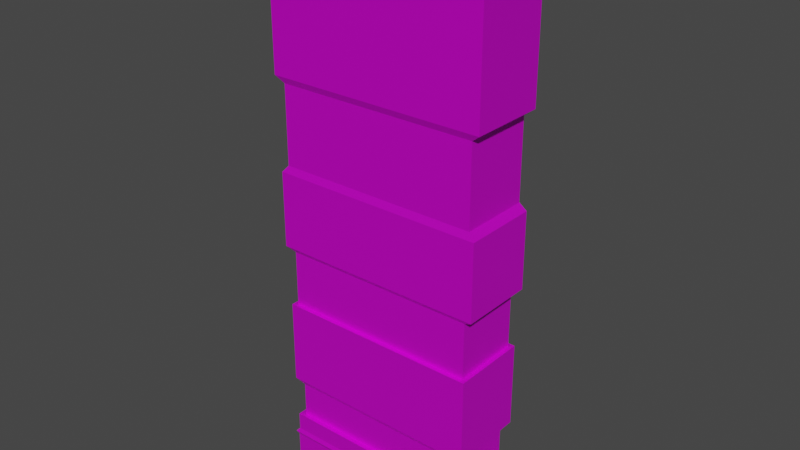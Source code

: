# Source: BG_Building02.blend  (saved by Blender 2.92.15; exported with 4.5.12 LTS)
import bpy
from mathutils import Matrix  # noqa: F401  (used for matrix-valued properties, if any)

bpy.ops.wm.read_factory_settings(use_empty=True)
scene = bpy.context.scene
scene.name = 'Scene'

# ---- collections
col_collection = bpy.data.collections.new('Collection'); scene.collection.children.link(col_collection)

# ---- images (referenced by path relative to the original .blend; pixels are not part of the script)
import os
ASSET_DIR = os.environ.get("B2B_ASSET_DIR", "")  # directory of the original .blend (textures are referenced by path, not embedded)
HERE = os.path.dirname(os.path.abspath(__file__))  # packed textures are extracted next to this script under _unpacked/

def load_image(name, relpath, width, height, colorspace="sRGB"):
    """Load a texture the original file referenced (path relative to the .blend, or extracted next to this script)."""
    p = next((c for c in (os.path.join(HERE, relpath), os.path.join(ASSET_DIR, relpath)) if relpath and os.path.exists(c)), "")
    if p:
        img = bpy.data.images.load(p, check_existing=True)
        img.name = name
    else:  # same state as the original file: an image datablock whose file is absent (Cycles renders it pink)
        img = bpy.data.images.new(name, width, height)
        img.source = "FILE"
        img.filepath = "//" + (relpath or name)
    img.colorspace_settings.name = colorspace
    return img
img_bcluk5ah_png_001 = load_image('Bcluk5aH.png.001', 'Bcluk5aH.png', 1024, 1024, 'sRGB')

# ---- materials (node trees are filled in below, after node groups)
mat_gradientsprite = bpy.data.materials.new('GradientSprite')
mat_gradientsprite.use_transparent_shadow = False
mat_emmision = bpy.data.materials.new('Emmision')
mat_emmision.use_transparent_shadow = False

# ---- material node trees
mat_gradientsprite.use_nodes = True; mat_gradientsprite.node_tree.nodes.clear()
_N = mat_gradientsprite.node_tree.nodes; _L = mat_gradientsprite.node_tree.links
n0 = _N.new('ShaderNodeOutputMaterial'); n0.name = 'Material Output'; n0.location = (300, 300)
n1 = _N.new('ShaderNodeBsdfPrincipled'); n1.name = 'Principled BSDF'; n1.location = (10, 300)
n1.distribution = 'GGX'
n1.subsurface_method = 'BURLEY'
n1.inputs[1].default_value = 0.5
n1.inputs[3].default_value = 1.45
n1.inputs[27].default_value = (0.0, 0.0, 0.0, 1.0)
n1.inputs[28].default_value = 1.0
n2 = _N.new('ShaderNodeTexImage'); n2.name = 'Image Texture'; n2.location = (-405, 224)
n2.image = img_bcluk5ah_png_001
_L.new(n1.outputs[0], n0.inputs[0])
_L.new(n2.outputs[0], n1.inputs[0])
n0.is_active_output = True
mat_emmision.use_nodes = True; mat_emmision.node_tree.nodes.clear()
_N = mat_emmision.node_tree.nodes; _L = mat_emmision.node_tree.links
n0 = _N.new('ShaderNodeBsdfPrincipled'); n0.name = 'Principled BSDF'; n0.location = (10, 300)
n0.distribution = 'GGX'
n0.subsurface_method = 'BURLEY'
n0.inputs[0].default_value = (0.0, 0.3233, 0.8, 1.0)
n0.inputs[3].default_value = 1.45
n0.inputs[27].default_value = (0.0, 0.0, 0.0, 1.0)
n0.inputs[28].default_value = 1.0
n1 = _N.new('ShaderNodeOutputMaterial'); n1.name = 'Material Output'; n1.location = (300, 300)
_L.new(n0.outputs[0], n1.inputs[0])
n1.is_active_output = True

# ---- world
world_world = bpy.data.worlds.new('World'); scene.world = world_world
world_world.use_nodes = True; world_world.node_tree.nodes.clear()
_N = world_world.node_tree.nodes; _L = world_world.node_tree.links
n0 = _N.new('ShaderNodeOutputWorld'); n0.name = 'World Output'; n0.location = (300, 300)
n1 = _N.new('ShaderNodeBackground'); n1.name = 'Background'; n1.location = (10, 300)
n1.inputs[0].default_value = (0.05088, 0.05088, 0.05088, 1.0)
_L.new(n1.outputs[0], n0.inputs[0])
n0.is_active_output = True
world_world.color = (0.05088, 0.05088, 0.05088)
world_world.use_sun_shadow = False
world_world.sun_shadow_jitter_overblur = 0.0

# ---- meshes
me_cube_001 = bpy.data.meshes.new('Cube.001')
me_cube_001.from_pydata([(-35.7, -14.45, -14.45), (-35.7, -14.45, -5.463), (-35.7, 14.45, -14.45), (-35.7, 14.45, -5.463), (35.7, -14.45, -14.45), (35.7, -14.45, -5.463), (35.7, 14.45, -14.45), (35.7, 14.45, -5.463), (-36.76, -14.88, -4.425), (-36.76, 14.88, -4.425), (36.76, 14.88, -4.425), (36.76, -14.88, -4.425), (-35.4, -14.33, -2.9), (-35.4, 14.33, -2.9), (35.4, 14.33, -2.9), (35.4, -14.33, -2.9), (-33.64, -12.57, 3.517), (-33.64, 12.57, 3.517), (33.64, 12.57, 3.517), (33.64, -12.57, 3.517), (-35.4, -14.33, 3.517), (-35.4, 14.33, 3.517), (35.4, 14.33, 3.517), (35.4, -14.33, 3.517), (-33.64, -12.57, 16.23), (-33.64, 12.57, 16.23), (33.64, 12.57, 16.23), (33.64, -12.57, 16.23), (-33.64, -12.57, 16.23), (-33.64, 12.57, 16.23), (33.64, 12.57, 16.23), (33.64, -12.57, 16.23), (-36.77, -13.74, 18.29), (-36.77, 13.74, 18.29), (36.77, 13.74, 18.29), (36.77, -13.74, 18.29), (-35.32, -12.28, 48.83), (-35.32, 12.28, 48.83), (35.32, 12.28, 48.83), (35.32, -12.28, 48.83), (-36.77, -13.74, 48.83), (-36.77, 13.74, 48.83), (36.77, 13.74, 48.83), (36.77, -13.74, 48.83), (-35.32, -12.28, 69.08), (-35.32, 12.28, 69.08), (35.32, 12.28, 69.08), (35.32, -12.28, 69.08), (-38.62, -13.43, 70.83), (-38.62, 13.43, 70.83), (38.62, 13.43, 70.83), (38.62, -13.43, 70.83), (-38.62, -13.43, 98.17), (-38.62, 13.43, 98.17), (38.62, 13.43, 98.17), (38.62, -13.43, 98.17), (-36.34, -12.64, 100.7), (-36.34, 12.64, 100.7), (36.34, 12.64, 100.7), (36.34, -12.64, 100.7), (-36.34, -12.64, 128.8), (-36.34, 12.64, 128.8), (36.34, 12.64, 128.8), (36.34, -12.64, 128.8), (-39.44, -13.71, 131.2), (-39.44, 13.71, 131.2), (39.44, 13.71, 131.2), (39.44, -13.71, 131.2), (-39.44, -13.71, 157.6), (-39.44, 13.71, 157.6), (39.44, 13.71, 157.6), (39.44, -13.71, 157.6), (-39.44, -13.71, 186.6), (-39.44, 13.71, 186.6), (39.44, 13.71, 186.6), (39.44, -13.71, 186.6), (21.42, 14.45, -14.45), (7.14, 14.45, -14.45), (-7.14, 14.45, -14.45), (-21.42, 14.45, -14.45), (-21.42, 14.45, -5.463), (-7.14, 14.45, -5.463), (7.14, 14.45, -5.463), (21.42, 14.45, -5.463), (-21.42, -14.45, -14.45), (-7.14, -14.45, -14.45), (7.14, -14.45, -14.45), (21.42, -14.45, -14.45), (21.42, -14.45, -5.463), (7.14, -14.45, -5.463), (-7.14, -14.45, -5.463), (-21.42, -14.45, -5.463), (-22.06, 14.88, -4.425), (-7.352, 14.88, -4.425), (7.352, 14.88, -4.425), (22.06, 14.88, -4.425), (22.06, -14.88, -4.425), (7.352, -14.88, -4.425), (-7.352, -14.88, -4.425), (-22.06, -14.88, -4.425), (-21.24, 14.33, -2.9), (-7.08, 14.33, -2.9), (7.08, 14.33, -2.9), (21.24, 14.33, -2.9), (21.24, -14.33, -2.9), (7.08, -14.33, -2.9), (-7.08, -14.33, -2.9), (-21.24, -14.33, -2.9), (-21.24, 14.33, 3.517), (-7.08, 14.33, 3.517), (7.08, 14.33, 3.517), (21.24, 14.33, 3.517), (21.24, -14.33, 3.517), (7.08, -14.33, 3.517), (-7.08, -14.33, 3.517), (-21.24, -14.33, 3.517), (-20.19, 12.57, 3.517), (-6.729, 12.57, 3.517), (6.729, 12.57, 3.517), (20.19, 12.57, 3.517), (20.19, -12.57, 3.517), (6.729, -12.57, 3.517), (-6.729, -12.57, 3.517), (-20.19, -12.57, 3.517), (-20.19, 12.57, 16.23), (-6.729, 12.57, 16.23), (6.729, 12.57, 16.23), (20.19, 12.57, 16.23), (20.19, -12.57, 16.23), (6.729, -12.57, 16.23), (-6.729, -12.57, 16.23), (-20.19, -12.57, 16.23), (-20.19, 12.57, 16.23), (-6.729, 12.57, 16.23), (6.729, 12.57, 16.23), (20.19, 12.57, 16.23), (20.19, -12.57, 16.23), (6.729, -12.57, 16.23), (-6.729, -12.57, 16.23), (-20.19, -12.57, 16.23), (-22.06, 13.74, 18.29), (-7.355, 13.74, 18.29), (7.355, 13.74, 18.29), (22.06, 13.74, 18.29), (22.06, -13.74, 18.29), (7.355, -13.74, 18.29), (-7.355, -13.74, 18.29), (-22.06, -13.74, 18.29), (-22.06, 13.74, 48.83), (-7.355, 13.74, 48.83), (7.355, 13.74, 48.83), (22.06, 13.74, 48.83), (22.06, -13.74, 48.83), (7.355, -13.74, 48.83), (-7.355, -13.74, 48.83), (-22.06, -13.74, 48.83), (-21.19, 12.28, 48.83), (-7.063, 12.28, 48.83), (7.063, 12.28, 48.83), (21.19, 12.28, 48.83), (21.19, -12.28, 48.83), (7.063, -12.28, 48.83), (-7.063, -12.28, 48.83), (-21.19, -12.28, 48.83), (-21.19, 12.28, 69.08), (-7.063, 12.28, 69.08), (7.063, 12.28, 69.08), (21.19, 12.28, 69.08), (21.19, -12.28, 69.08), (7.063, -12.28, 69.08), (-7.063, -12.28, 69.08), (-21.19, -12.28, 69.08), (-23.17, 13.43, 70.83), (-7.723, 13.43, 70.83), (7.723, 13.43, 70.83), (23.17, 13.43, 70.83), (23.17, -13.43, 70.83), (7.723, -13.43, 70.83), (-7.723, -13.43, 70.83), (-23.17, -13.43, 70.83), (-23.17, 13.43, 98.17), (-7.723, 13.43, 98.17), (7.723, 13.43, 98.17), (23.17, 13.43, 98.17), (23.17, -13.43, 98.17), (7.723, -13.43, 98.17), (-7.723, -13.43, 98.17), (-23.17, -13.43, 98.17), (-21.8, 12.64, 100.7), (-7.267, 12.64, 100.7), (7.267, 12.64, 100.7), (21.8, 12.64, 100.7), (21.8, -12.64, 100.7), (7.267, -12.64, 100.7), (-7.267, -12.64, 100.7), (-21.8, -12.64, 100.7), (-21.8, 12.64, 128.8), (-7.267, 12.64, 128.8), (7.267, 12.64, 128.8), (21.8, 12.64, 128.8), (21.8, -12.64, 128.8), (7.267, -12.64, 128.8), (-7.267, -12.64, 128.8), (-21.8, -12.64, 128.8), (-23.66, 13.71, 131.2), (-7.888, 13.71, 131.2), (7.888, 13.71, 131.2), (23.66, 13.71, 131.2), (23.66, -13.71, 131.2), (7.888, -13.71, 131.2), (-7.888, -13.71, 131.2), (-23.66, -13.71, 131.2), (-23.66, 13.71, 157.6), (-7.888, 13.71, 157.6), (7.888, 13.71, 157.6), (23.66, 13.71, 157.6), (23.66, -13.71, 157.6), (7.888, -13.71, 157.6), (-7.888, -13.71, 157.6), (-23.66, -13.71, 157.6), (-23.66, 13.71, 186.6), (-7.888, 13.71, 186.6), (7.888, 13.71, 186.6), (23.66, 13.71, 186.6), (23.66, -13.71, 186.6), (7.888, -13.71, 186.6), (-7.888, -13.71, 186.6), (-23.66, -13.71, 186.6), (36.34, -12.64, 111.8), (-36.34, -12.64, 111.8), (-36.34, 12.64, 111.8), (36.34, 12.64, 111.8), (21.8, 12.64, 111.8), (7.267, 12.64, 111.8), (-7.267, 12.64, 111.8), (-21.8, 12.64, 111.8), (-21.8, -12.64, 111.8), (-7.267, -12.64, 111.8), (7.267, -12.64, 111.8), (21.8, -12.64, 111.8), (39.44, -13.71, 144.4), (-39.44, -13.71, 144.4), (-39.44, 13.71, 144.4), (39.44, 13.71, 144.4), (23.66, 13.71, 144.4), (7.888, 13.71, 144.4), (-7.888, 13.71, 144.4), (-23.66, 13.71, 144.4), (-23.66, -13.71, 144.4), (-7.888, -13.71, 144.4), (7.888, -13.71, 144.4), (23.66, -13.71, 144.4), (36.77, -13.74, 38.0), (-36.77, -13.74, 38.0), (-36.77, 13.74, 38.0), (36.77, 13.74, 38.0), (22.06, 13.74, 38.0), (7.355, 13.74, 38.0), (-7.355, 13.74, 38.0), (-22.06, 13.74, 38.0), (-22.06, -13.74, 38.0), (-7.355, -13.74, 38.0), (7.355, -13.74, 38.0), (22.06, -13.74, 38.0), (-22.16, 12.57, 5.494), (-31.67, 12.57, 5.494), (-31.67, 12.57, 14.25), (-22.16, 12.57, 14.25), (-23.17, 12.28, 50.81), (-33.34, 12.28, 50.81), (-33.34, 12.28, 67.1), (-23.17, 12.28, 67.1), (-23.78, 12.64, 113.8), (-34.36, 12.64, 113.8), (-34.36, 12.64, 126.8), (-23.78, 12.64, 126.8), (-25.64, 13.71, 146.4), (-37.46, 13.71, 146.4), (-37.46, 13.71, 155.6), (-25.64, 13.71, 155.6), (37.46, 13.71, 146.4), (25.64, 13.71, 146.4), (25.64, 13.71, 155.6), (37.46, 13.71, 155.6), (21.69, 13.71, 146.4), (9.865, 13.71, 146.4), (9.865, 13.71, 155.6), (21.69, 13.71, 155.6), (5.911, 13.71, 146.4), (-5.911, 13.71, 146.4), (-5.911, 13.71, 155.6), (5.911, 13.71, 155.6), (-9.865, 13.71, 146.4), (-21.69, 13.71, 146.4), (-21.69, 13.71, 155.6), (-9.865, 13.71, 155.6), (34.36, 12.64, 113.8), (23.78, 12.64, 113.8), (23.78, 12.64, 126.8), (34.36, 12.64, 126.8), (19.82, 12.64, 113.8), (9.244, 12.64, 113.8), (9.244, 12.64, 126.8), (19.82, 12.64, 126.8), (5.29, 12.64, 113.8), (-5.29, 12.64, 113.8), (-5.29, 12.64, 126.8), (5.29, 12.64, 126.8), (-9.244, 12.64, 113.8), (-19.82, 12.64, 113.8), (-19.82, 12.64, 126.8), (-9.244, 12.64, 126.8), (33.34, 12.28, 50.81), (23.17, 12.28, 50.81), (23.17, 12.28, 67.1), (33.34, 12.28, 67.1), (19.21, 12.28, 50.81), (9.04, 12.28, 50.81), (9.04, 12.28, 67.1), (19.21, 12.28, 67.1), (5.086, 12.28, 50.81), (-5.086, 12.28, 50.81), (-5.086, 12.28, 67.1), (5.086, 12.28, 67.1), (-9.04, 12.28, 50.81), (-19.21, 12.28, 50.81), (-19.21, 12.28, 67.1), (-9.04, 12.28, 67.1), (31.67, 12.57, 5.494), (22.16, 12.57, 5.494), (22.16, 12.57, 14.25), (31.67, 12.57, 14.25), (18.21, 12.57, 5.494), (8.705, 12.57, 5.494), (8.705, 12.57, 14.25), (18.21, 12.57, 14.25), (4.752, 12.57, 5.494), (-4.752, 12.57, 5.494), (-4.752, 12.57, 14.25), (4.752, 12.57, 14.25), (-8.705, 12.57, 5.494), (-18.21, 12.57, 5.494), (-18.21, 12.57, 14.25), (-8.705, 12.57, 14.25), (-9.332, 13.74, 20.26), (-20.09, 13.74, 20.26), (-20.09, 13.74, 36.02), (-9.332, 13.74, 36.02), (5.378, 13.74, 20.26), (-5.378, 13.74, 20.26), (-5.378, 13.74, 36.02), (5.378, 13.74, 36.02), (20.09, 13.74, 20.26), (9.332, 13.74, 20.26), (9.332, 13.74, 36.02), (20.09, 13.74, 36.02), (34.8, 13.74, 20.26), (24.04, 13.74, 20.26), (24.04, 13.74, 36.02), (34.8, 13.74, 36.02), (-24.04, 13.74, 20.26), (-34.8, 13.74, 20.26), (-34.8, 13.74, 36.02), (-24.04, 13.74, 36.02), (-36.77, 13.74, 41.82), (-36.77, 13.74, 41.35), (36.77, 13.74, 45.12), (36.77, 13.74, 45.59), (30.45, 13.74, 45.41), (30.77, 13.74, 44.95), (28.91, 13.74, 41.56), (29.23, 13.74, 41.1), (21.87, 13.74, 41.48), (21.56, 13.74, 41.01), (20.15, 13.74, 45.51), (19.85, 13.74, 45.03), (12.7, 13.74, 45.33), (12.92, 13.74, 44.87), (9.612, 13.74, 41.56), (9.843, 13.74, 41.1), (3.906, 13.74, 41.23), (3.736, 13.74, 40.75), (-0.3665, 13.74, 45.16), (-0.5518, 13.74, 44.69), (-6.316, 13.74, 45.25), (-6.073, 13.74, 44.78), (-9.48, 13.74, 40.63), (-9.243, 13.74, 40.15), (-18.3, 13.74, 41.13), (-18.57, 13.74, 40.68), (-20.1, 13.74, 44.13), (-20.37, 13.74, 43.66), (-30.29, 13.74, 44.13), (-29.87, 13.74, 43.66), (-30.54, 13.74, 41.9), (-30.13, 13.74, 41.44), (-36.34, 12.64, 104.4), (-36.34, 12.64, 103.7), (36.34, 12.64, 108.5), (36.34, 12.64, 109.0), (29.43, 12.64, 108.9), (29.76, 12.64, 108.4), (27.79, 12.64, 104.5), (28.12, 12.64, 104.0), (19.93, 12.64, 104.4), (19.71, 12.64, 103.9), (16.29, 12.64, 108.9), (16.07, 12.64, 108.4), (7.241, 12.64, 108.9), (7.575, 12.64, 108.4), (5.745, 12.64, 104.5), (6.075, 12.64, 104.1), (-0.5945, 12.64, 104.7), (-0.8539, 12.64, 104.3), (-3.094, 12.64, 108.6), (-3.348, 12.64, 108.1), (-11.34, 12.64, 108.6), (-11.08, 12.64, 108.1), (-13.98, 12.64, 104.5), (-13.72, 12.64, 104.1), (-23.86, 12.64, 104.7), (-24.1, 12.64, 104.3), (-26.86, 12.64, 108.6), (-27.09, 12.64, 108.1), (-32.28, 12.64, 108.7), (-32.08, 12.64, 108.2), (39.44, 13.71, 135.0), (39.44, 13.71, 135.4), (-39.44, 13.71, 136.5), (-39.44, 13.71, 135.7), (34.31, 13.71, 136.1), (34.01, 13.71, 135.7), (32.16, 13.71, 140.3), (31.87, 13.71, 139.9), (24.04, 13.71, 140.4), (24.3, 13.71, 140.0), (21.26, 13.71, 135.9), (21.52, 13.71, 135.4), (12.99, 13.71, 136.0), (12.67, 13.71, 135.5), (11.42, 13.71, 140.1), (11.1, 13.71, 139.7), (3.782, 13.71, 140.1), (4.043, 13.71, 139.7), (1.569, 13.71, 136.6), (1.833, 13.71, 136.1), (-8.502, 13.71, 136.4), (-8.783, 13.71, 135.9), (-10.35, 13.71, 139.9), (-10.64, 13.71, 139.5), (-18.17, 13.71, 140.0), (-17.95, 13.71, 139.5), (-20.67, 13.71, 136.8), (-20.44, 13.71, 136.3), (-29.38, 13.71, 136.7), (-29.7, 13.71, 136.2), (-30.52, 13.71, 139.6), (-30.85, 13.71, 139.2), (-37.01, 13.71, 139.9), (-36.78, 13.71, 139.4), (23.17, 13.43, 74.69), (7.723, 13.43, 74.69), (-7.723, 13.43, 74.69), (-23.17, 13.43, 74.69), (-34.75, 13.43, 74.69), (-34.75, 13.43, 94.3), (-23.17, 13.43, 94.3), (-7.723, 13.43, 94.3), (7.723, 13.43, 94.3), (23.17, 13.43, 94.3), (34.75, 13.43, 94.3), (34.75, 13.43, 74.69), (0.0, 13.43, 74.69), (-8.079, 13.43, 85.56), (-9.764, 13.43, 79.36), (-15.34, 13.43, 76.16), (-21.55, 13.43, 77.85), (-24.74, 13.43, 83.43), (-23.06, 13.43, 89.63), (-17.48, 13.43, 92.83), (-11.27, 13.43, 91.14), (21.55, 13.43, 77.85), (15.34, 13.43, 76.16), (9.764, 13.43, 79.36), (8.079, 13.43, 85.56), (11.27, 13.43, 91.14), (17.48, 13.43, 92.83), (23.06, 13.43, 89.63), (24.74, 13.43, 83.43), (-9.921, 13.43, 85.33), (-11.23, 13.43, 80.5), (-15.58, 13.43, 78.01), (-20.41, 13.43, 79.32), (-22.9, 13.43, 83.66), (-21.59, 13.43, 88.5), (-17.24, 13.43, 90.99), (-12.41, 13.43, 89.67), (20.41, 13.43, 79.32), (15.58, 13.43, 78.01), (11.23, 13.43, 80.5), (9.921, 13.43, 85.33), (12.41, 13.43, 89.67), (17.24, 13.43, 90.99), (21.59, 13.43, 88.5), (22.9, 13.43, 83.66), (-0.04946, 13.43, 93.99), (0.04946, 13.43, 94.61), (28.74, 13.43, 91.9), (29.38, 13.43, 92.15), (9.571, 13.43, 94.3), (10.15, 13.43, 94.3), (20.54, 13.43, 94.3), (21.39, 13.43, 94.3), (38.62, 13.43, 91.12), (38.62, 13.43, 91.6), (-28.1, 13.43, 91.64), (-27.64, 13.43, 91.46), (2.799, 13.43, 91.63), (2.583, 13.43, 91.15), (34.75, 13.43, 91.45), (34.75, 13.43, 90.96), (-9.244, 13.43, 92.95), (-9.614, 13.43, 92.62), (-34.75, 13.43, 89.6), (-34.75, 13.43, 90.09), (-23.17, 13.43, 96.46), (-23.17, 13.43, 95.98), (-25.82, 13.43, 94.3), (-26.4, 13.43, 94.3), (9.267, 13.43, 92.93), (8.897, 13.43, 93.26), (-38.62, 13.43, 90.18), (-38.62, 13.43, 89.7), (21.87, 13.43, 93.96), (21.25, 13.43, 93.8), (-10.68, 13.43, 94.3), (-10.1, 13.43, 94.3), (-24.95, 13.43, 96.47), (-24.69, 13.43, 95.98), (-29.15, 13.43, 89.89), (-28.88, 13.43, 89.39), (31.26, 13.43, 91.27), (31.14, 13.43, 90.77), (-11.32, 13.43, 96.23), (-11.6, 13.43, 95.75), (18.85, 13.43, 96.01), (18.73, 13.43, 95.52), (10.64, 13.43, 95.92), (10.91, 13.43, 95.44), (-5.845, 13.43, 91.35), (-5.748, 13.43, 90.85), (-8.472, 13.43, 91.69), (-8.765, 13.43, 91.23), (7.832, 13.43, 91.58), (8.099, 13.43, 91.09), (26.36, 13.43, 93.4), (26.3, 13.43, 92.91), (22.59, 13.43, 93.4), (22.4, 13.43, 92.91), (-8.684, 13.71, 164.9), (-15.4, 13.71, 164.9), (-22.13, 13.71, 164.9), (-33.47, 13.71, 180.6), (-15.4, 13.71, 176.6), (-13.86, 13.71, 180.6), (15.65, 13.71, 164.9), (8.931, 13.71, 164.9), (13.86, 13.71, 180.6), (15.65, 13.71, 176.6), (33.47, 13.71, 180.6), (22.37, 13.71, 164.9), (18.32, 13.71, 179.9), (18.81, 13.71, 180.6), (-7.888, 13.71, 180.3), (-7.888, 13.71, 179.6), (-35.43, 13.71, 182.6), (-34.67, 13.71, 181.8), (20.57, 13.71, 177.7), (19.8, 13.71, 177.5), (-21.06, 13.71, 183.4), (-20.49, 13.71, 182.8), (-30.06, 13.71, 179.9), (-30.97, 13.71, 180.1), (-22.41, 13.71, 178.2), (-23.18, 13.71, 178.3), (29.34, 13.71, 174.8), (29.77, 13.71, 175.4), (-13.07, 13.71, 181.4), (-12.52, 13.71, 182.0), (-39.44, 13.71, 182.6), (-39.44, 13.71, 181.9), (39.44, 13.71, 173.6), (39.44, 13.71, 174.3), (12.07, 13.71, 182.4), (12.79, 13.71, 181.7), (7.888, 13.71, 179.3), (7.888, 13.71, 177.9), (-9.81, 13.71, 180.4), (-10.02, 13.71, 179.6), (5.394, 13.71, 175.5), (5.797, 13.71, 174.7), (-1.812, 13.71, 175.5), (-2.2, 13.71, 174.7), (-5.199, 13.71, 180.3), (-5.593, 13.71, 179.5), (-31.24, 13.71, 182.5), (-31.73, 13.71, 181.8), (31.99, 13.71, 174.1), (31.8, 13.71, 173.4), (9.908, 13.71, 182.3), (10.32, 13.71, 181.6), (-23.74, 13.71, 177.0), (-23.21, 13.71, 176.2), (-28.78, 13.71, 177.0), (-29.27, 13.71, 176.2), (-14.45, 13.71, 183.1), (-14.83, 13.71, 182.5), (17.51, 13.71, 182.7), (17.1, 13.71, 181.9), (26.95, 13.71, 177.0), (26.77, 13.71, 176.2), (21.2, 13.71, 176.7), (20.8, 13.71, 175.9)], [], [(0, 1, 3, 2), (76, 83, 7, 6), (6, 7, 5, 4), (84, 91, 1, 0), (76, 6, 4, 87), (88, 5, 11, 96), (11, 10, 14, 15), (80, 3, 9, 92), (5, 7, 10, 11), (3, 1, 8, 9), (15, 14, 22, 23), (9, 8, 12, 13), (96, 11, 15, 104), (92, 9, 13, 100), (264, 265, 266, 267), (13, 12, 20, 21), (104, 15, 23, 112), (100, 13, 21, 108), (16, 17, 21, 20), (119, 18, 22, 111), (18, 19, 23, 22), (123, 16, 20, 115), (128, 27, 31, 136), (19, 18, 26, 27), (17, 16, 24, 25), (120, 19, 27, 128), (31, 30, 34, 35), (124, 25, 29, 132), (27, 26, 30, 31), (25, 24, 28, 29), (263, 252, 43, 152), (29, 28, 32, 33), (136, 31, 35, 144), (132, 29, 33, 140), (39, 38, 46, 47), (399, 400, 402, 404, 406, 408, 410, 412, 414, 416, 418, 420, 422, 424, 396, 230, 235, 234, 233, 232, 231), (256, 257, 258, 259, 254, 365, 395, 393, 391, 389, 387, 385, 383, 381, 379, 377, 375, 373, 371, 369, 366, 255), (36, 37, 41, 40), (159, 38, 42, 151), (38, 39, 43, 42), (163, 36, 40, 155), (168, 47, 51, 176), (37, 36, 44, 45), (160, 39, 47, 168), (268, 269, 270, 271), (520, 513, 50, 471), (164, 45, 49, 172), (47, 46, 50, 51), (45, 44, 48, 49), (53, 52, 56, 57), (176, 51, 55, 184), (239, 228, 63, 200), (184, 55, 59, 192), (180, 53, 57, 188), (55, 54, 58, 59), (63, 62, 66, 67), (272, 273, 274, 275), (228, 231, 62, 63), (230, 229, 60, 61), (251, 240, 71, 216), (61, 60, 64, 65), (200, 63, 67, 208), (196, 61, 65, 204), (276, 277, 278, 279), (240, 243, 70, 71), (242, 241, 68, 69), (220, 73, 72, 227), (214, 596, 610, 594, 567, 566), (71, 70, 591, 592, 74, 75), (216, 71, 75, 224), (68, 219, 227, 72), (219, 218, 226, 227), (218, 217, 225, 226), (217, 216, 224, 225), (74, 223, 224, 75), (223, 222, 225, 224), (222, 221, 226, 225), (221, 220, 227, 226), (280, 281, 282, 283), (284, 285, 286, 287), (288, 289, 290, 291), (292, 293, 294, 295), (584, 611, 613, 581), (576, 606, 582, 562), (62, 199, 207, 66), (199, 198, 206, 207), (198, 197, 205, 206), (197, 196, 204, 205), (60, 203, 211, 64), (203, 202, 210, 211), (202, 201, 209, 210), (201, 200, 208, 209), (241, 248, 219, 68), (248, 249, 218, 219), (249, 250, 217, 218), (250, 251, 216, 217), (296, 297, 298, 299), (300, 301, 302, 303), (304, 305, 306, 307), (308, 309, 310, 311), (54, 183, 191, 58), (183, 182, 190, 191), (182, 181, 189, 190), (181, 180, 188, 189), (52, 187, 195, 56), (187, 186, 194, 195), (186, 185, 193, 194), (185, 184, 192, 193), (229, 236, 203, 60), (236, 237, 202, 203), (237, 238, 201, 202), (238, 239, 200, 201), (489, 490, 491, 492, 493, 494, 495, 496), (48, 179, 187, 52), (179, 178, 186, 187), (178, 177, 185, 186), (177, 176, 184, 185), (46, 167, 175, 50), (167, 166, 174, 175), (166, 165, 173, 174), (165, 164, 172, 173), (312, 313, 314, 315), (316, 317, 318, 319), (320, 321, 322, 323), (324, 325, 326, 327), (36, 163, 171, 44), (163, 162, 170, 171), (162, 161, 169, 170), (161, 160, 168, 169), (44, 171, 179, 48), (171, 170, 178, 179), (170, 169, 177, 178), (169, 168, 176, 177), (39, 160, 152, 43), (160, 161, 153, 152), (161, 162, 154, 153), (162, 163, 155, 154), (37, 156, 148, 41), (156, 157, 149, 148), (157, 158, 150, 149), (158, 159, 151, 150), (252, 255, 366, 367, 42, 43), (30, 135, 143, 34), (135, 134, 142, 143), (134, 133, 141, 142), (133, 132, 140, 141), (28, 139, 147, 32), (139, 138, 146, 147), (138, 137, 145, 146), (137, 136, 144, 145), (253, 260, 155, 40), (260, 261, 154, 155), (261, 262, 153, 154), (262, 263, 152, 153), (26, 127, 135, 30), (127, 126, 134, 135), (126, 125, 133, 134), (125, 124, 132, 133), (16, 123, 131, 24), (123, 122, 130, 131), (122, 121, 129, 130), (121, 120, 128, 129), (24, 131, 139, 28), (131, 130, 138, 139), (130, 129, 137, 138), (129, 128, 136, 137), (19, 120, 112, 23), (120, 121, 113, 112), (121, 122, 114, 113), (122, 123, 115, 114), (17, 116, 108, 21), (116, 117, 109, 108), (117, 118, 110, 109), (118, 119, 111, 110), (14, 103, 111, 22), (103, 102, 110, 111), (102, 101, 109, 110), (101, 100, 108, 109), (12, 107, 115, 20), (107, 106, 114, 115), (106, 105, 113, 114), (105, 104, 112, 113), (328, 329, 330, 331), (332, 333, 334, 335), (336, 337, 338, 339), (340, 341, 342, 343), (10, 95, 103, 14), (95, 94, 102, 103), (94, 93, 101, 102), (93, 92, 100, 101), (8, 99, 107, 12), (99, 98, 106, 107), (98, 97, 105, 106), (97, 96, 104, 105), (7, 83, 95, 10), (83, 82, 94, 95), (82, 81, 93, 94), (81, 80, 92, 93), (1, 91, 99, 8), (91, 90, 98, 99), (90, 89, 97, 98), (89, 88, 96, 97), (2, 79, 84, 0), (79, 78, 85, 84), (78, 77, 86, 85), (77, 76, 87, 86), (4, 5, 88, 87), (87, 88, 89, 86), (86, 89, 90, 85), (85, 90, 91, 84), (2, 3, 80, 79), (79, 80, 81, 78), (78, 81, 82, 77), (77, 82, 83, 76), (193, 192, 239, 238), (194, 193, 238, 237), (195, 194, 237, 236), (56, 195, 236, 229), (59, 58, 398, 399, 231, 228), (58, 191, 190, 189, 188, 57, 397, 425, 423, 421, 419, 417, 415, 413, 411, 409, 407, 405, 403, 401, 398), (67, 66, 426, 427, 243, 240), (192, 59, 228, 239), (209, 208, 251, 250), (210, 209, 250, 249), (211, 210, 249, 248), (64, 211, 248, 241), (65, 64, 241, 242, 428, 429), (427, 430, 432, 434, 436, 438, 440, 442, 444, 446, 448, 450, 452, 454, 456, 458, 428, 242, 247, 246, 245, 244, 243), (208, 67, 240, 251), (145, 144, 263, 262), (146, 145, 262, 261), (147, 146, 261, 260), (32, 147, 260, 253), (344, 345, 346, 347), (348, 349, 350, 351), (352, 353, 354, 355), (356, 357, 358, 359), (33, 32, 253, 254), (35, 34, 255, 252), (360, 361, 362, 363), (144, 35, 252, 263), (116, 17, 265, 264), (17, 25, 266, 265), (25, 124, 267, 266), (124, 116, 264, 267), (156, 37, 269, 268), (37, 45, 270, 269), (45, 164, 271, 270), (164, 156, 268, 271), (235, 230, 273, 272), (230, 61, 274, 273), (61, 196, 275, 274), (196, 235, 272, 275), (247, 242, 277, 276), (242, 69, 278, 277), (69, 212, 279, 278), (212, 247, 276, 279), (243, 244, 281, 280), (244, 215, 282, 281), (215, 70, 283, 282), (70, 243, 280, 283), (244, 245, 285, 284), (245, 214, 286, 285), (214, 215, 287, 286), (215, 244, 284, 287), (245, 246, 289, 288), (246, 213, 290, 289), (213, 214, 291, 290), (214, 245, 288, 291), (246, 247, 293, 292), (247, 212, 294, 293), (212, 213, 295, 294), (213, 246, 292, 295), (231, 232, 297, 296), (232, 199, 298, 297), (199, 62, 299, 298), (62, 231, 296, 299), (232, 233, 301, 300), (233, 198, 302, 301), (198, 199, 303, 302), (199, 232, 300, 303), (233, 234, 305, 304), (234, 197, 306, 305), (197, 198, 307, 306), (198, 233, 304, 307), (234, 235, 309, 308), (235, 196, 310, 309), (196, 197, 311, 310), (197, 234, 308, 311), (38, 159, 313, 312), (159, 167, 314, 313), (167, 46, 315, 314), (46, 38, 312, 315), (159, 158, 317, 316), (158, 166, 318, 317), (166, 167, 319, 318), (167, 159, 316, 319), (158, 157, 321, 320), (157, 165, 322, 321), (165, 166, 323, 322), (166, 158, 320, 323), (157, 156, 325, 324), (156, 164, 326, 325), (164, 165, 327, 326), (165, 157, 324, 327), (18, 119, 329, 328), (119, 127, 330, 329), (127, 26, 331, 330), (26, 18, 328, 331), (119, 118, 333, 332), (118, 126, 334, 333), (126, 127, 335, 334), (127, 119, 332, 335), (118, 117, 337, 336), (117, 125, 338, 337), (125, 126, 339, 338), (126, 118, 336, 339), (117, 116, 341, 340), (116, 124, 342, 341), (124, 125, 343, 342), (125, 117, 340, 343), (141, 140, 345, 344), (140, 259, 346, 345), (259, 258, 347, 346), (258, 141, 344, 347), (142, 141, 349, 348), (141, 258, 350, 349), (258, 257, 351, 350), (257, 142, 348, 351), (143, 142, 353, 352), (142, 257, 354, 353), (257, 256, 355, 354), (256, 143, 352, 355), (34, 143, 357, 356), (143, 256, 358, 357), (256, 255, 359, 358), (255, 34, 356, 359), (140, 33, 361, 360), (33, 254, 362, 361), (254, 259, 363, 362), (259, 140, 360, 363), (254, 253, 40, 41, 364, 365), (57, 56, 229, 230, 396, 397), (66, 207, 206, 205, 204, 65, 429, 459, 457, 455, 453, 451, 449, 447, 445, 443, 441, 439, 437, 435, 433, 431, 426), (366, 369, 368, 367), (369, 371, 370, 368), (371, 373, 372, 370), (373, 375, 374, 372), (375, 377, 376, 374), (377, 379, 378, 376), (379, 381, 380, 378), (381, 383, 382, 380), (383, 385, 384, 382), (385, 387, 386, 384), (387, 389, 388, 386), (389, 391, 390, 388), (391, 393, 392, 390), (393, 395, 394, 392), (395, 365, 364, 394), (398, 401, 400, 399), (401, 403, 402, 400), (403, 405, 404, 402), (405, 407, 406, 404), (407, 409, 408, 406), (409, 411, 410, 408), (411, 413, 412, 410), (413, 415, 414, 412), (415, 417, 416, 414), (417, 419, 418, 416), (419, 421, 420, 418), (421, 423, 422, 420), (423, 425, 424, 422), (425, 397, 396, 424), (426, 431, 430, 427), (431, 433, 432, 430), (433, 435, 434, 432), (435, 437, 436, 434), (437, 439, 438, 436), (439, 441, 440, 438), (441, 443, 442, 440), (443, 445, 444, 442), (445, 447, 446, 444), (447, 449, 448, 446), (449, 451, 450, 448), (451, 453, 452, 450), (453, 455, 454, 452), (455, 457, 456, 454), (457, 459, 458, 456), (459, 429, 428, 458), (367, 368, 370, 372, 374, 376, 378, 380, 382, 384, 386, 388, 390, 392, 394, 364, 41, 148, 149, 150, 151, 42), (580, 616, 587, 564, 563), (175, 174, 461, 460), (174, 173, 462, 472, 461), (173, 172, 463, 462), (172, 49, 464, 463), (524, 531, 53, 465), (49, 48, 52, 53, 531, 532), (53, 180, 525, 537, 528, 465), (505, 472, 474, 473), (529, 510, 511, 534, 486, 485), (183, 54, 470, 469), (51, 50, 513, 514, 54, 55), (50, 175, 460, 471), (497, 498, 499, 500, 501, 502, 503, 504), (522, 552, 550, 505, 473, 480), (472, 462, 475, 474), (462, 463, 476, 475), (463, 464, 477, 476), (465, 528, 515), (515, 539, 524, 465), (521, 536, 467), (534, 558, 556, 507, 487, 486), (460, 461, 482, 481), (461, 472, 483, 482), (467, 506, 549, 551, 521), (181, 182, 468, 506, 467), (510, 548, 546, 511), (468, 509, 530), (507, 542, 520, 471, 488, 487), (471, 460, 481, 488), (473, 474, 490, 489), (474, 475, 491, 490), (475, 476, 492, 491), (476, 477, 493, 492), (477, 478, 494, 493), (478, 479, 495, 494), (479, 480, 496, 495), (480, 473, 489, 496), (481, 482, 498, 497), (482, 483, 499, 498), (483, 484, 500, 499), (484, 485, 501, 500), (485, 486, 502, 501), (486, 487, 503, 502), (487, 488, 504, 503), (488, 481, 497, 504), (180, 181, 467, 536, 543, 525), (518, 554, 529, 485, 484), (49, 532, 523, 464), (533, 512, 469), (54, 514, 519, 470), (469, 470, 508, 555, 557, 533), (526, 544, 535, 466), (527, 538, 526, 466), (182, 183, 469, 512, 545, 547, 509, 468), (516, 527, 466, 479, 478), (464, 523, 540, 516, 478, 477), (472, 505, 518, 484, 483), (466, 535, 522, 480, 479), (470, 519, 541, 508), (506, 517, 518, 505), (526, 538, 537, 525), (538, 527, 528, 537), (516, 540, 539, 515), (540, 523, 524, 539), (522, 535, 536, 521), (534, 511, 512, 533), (510, 529, 530, 509), (520, 542, 541, 519), (542, 507, 508, 541), (523, 532, 531, 524), (535, 544, 543, 536), (544, 526, 525, 543), (511, 546, 545, 512), (546, 548, 547, 545), (548, 510, 509, 547), (513, 520, 519, 514), (527, 516, 515, 528), (505, 550, 549, 506), (550, 552, 551, 549), (552, 522, 521, 551), (529, 554, 553, 530), (554, 518, 517, 553), (507, 556, 555, 508), (556, 558, 557, 555), (558, 534, 533, 557), (506, 468, 530, 553, 517), (213, 212, 560, 559), (212, 69, 561, 560), (73, 220, 579, 584, 581, 605, 575), (575, 589, 73), (563, 561, 562, 582, 614, 612, 583), (214, 213, 574, 604, 602, 600, 596), (215, 214, 566, 565), (593, 609, 595, 222), (595, 599, 601, 603, 573, 221, 222), (571, 578, 568), (69, 68, 72, 73, 589, 590), (70, 215, 565, 570), (566, 567, 568), (565, 566, 568, 570), (564, 559, 563), (559, 560, 561, 563), (221, 573, 597, 588), (587, 598, 574, 213, 559, 564), (222, 223, 572, 617, 593), (586, 619, 621, 577, 569), (69, 590, 576, 562, 561), (220, 221, 588, 615, 579), (74, 592, 607, 586, 569), (585, 608, 591, 70, 570), (583, 580, 563), (223, 74, 569, 577, 572), (570, 568, 578, 622, 620, 585), (574, 598, 597, 573), (598, 587, 588, 597), (596, 600, 599, 595), (600, 602, 601, 599), (602, 604, 603, 601), (604, 574, 573, 603), (578, 571, 572, 577), (576, 590, 589, 575), (580, 583, 584, 579), (582, 606, 605, 581), (606, 576, 575, 605), (591, 608, 607, 592), (608, 585, 586, 607), (594, 610, 609, 593), (610, 596, 595, 609), (583, 612, 611, 584), (612, 614, 613, 611), (614, 582, 581, 613), (587, 616, 615, 588), (616, 580, 579, 615), (571, 618, 617, 572), (618, 594, 593, 617), (585, 620, 619, 586), (620, 622, 621, 619), (622, 578, 577, 621), (594, 618, 571, 568, 567)])
me_cube_001.polygons.foreach_set('material_index', [0, 0, 0, 0, 0, 0, 0, 0, 0, 0, 0, 0, 0, 0, 0, 0, 0, 0, 0, 0, 0, 0, 0, 0, 0, 0, 0, 0, 0, 0, 0, 0, 0, 0, 0, 0, 0, 0, 0, 0, 0, 0, 0, 0, 0, 0, 0, 0, 0, 0, 0, 0, 0, 0, 0, 0, 0, 0, 0, 0, 0, 0, 0, 0, 0, 0, 0, 0, 0, 0, 0, 0, 0, 0, 0, 0, 0, 0, 0, 0, 0, 0, 0, 0, 0, 0, 0, 0, 0, 0, 0, 0, 0, 0, 0, 0, 0, 0, 0, 0, 0, 0, 0, 0, 0, 0, 0, 0, 0, 0, 0, 0, 0, 0, 0, 0, 0, 0, 0, 0, 0, 0, 0, 0, 0, 0, 0, 0, 0, 0, 0, 0, 0, 0, 0, 0, 0, 0, 0, 0, 0, 0, 0, 0, 0, 0, 0, 0, 0, 0, 0, 0, 0, 0, 0, 0, 0, 0, 0, 0, 0, 0, 0, 0, 0, 0, 0, 0, 0, 0, 0, 0, 0, 0, 0, 0, 0, 0, 0, 0, 0, 0, 0, 0, 0, 0, 0, 0, 0, 0, 0, 0, 0, 0, 0, 0, 0, 0, 0, 0, 0, 0, 0, 0, 0, 0, 0, 0, 0, 0, 0, 0, 0, 0, 0, 0, 0, 0, 0, 0, 0, 0, 0, 0, 0, 0, 0, 0, 0, 0, 0, 0, 0, 0, 0, 0, 0, 0, 0, 0, 0, 0, 0, 0, 0, 0, 0, 0, 0, 0, 0, 0, 0, 0, 0, 0, 0, 0, 0, 0, 0, 0, 0, 0, 0, 0, 0, 0, 0, 0, 0, 0, 0, 0, 0, 0, 0, 0, 0, 0, 0, 0, 0, 0, 0, 0, 0, 0, 0, 0, 0, 0, 0, 0, 0, 0, 0, 0, 0, 0, 0, 0, 0, 0, 0, 0, 0, 0, 0, 0, 0, 0, 0, 0, 0, 0, 0, 0, 0, 0, 0, 0, 0, 0, 0, 0, 0, 0, 0, 0, 0, 0, 0, 0, 0, 0, 0, 0, 0, 0, 0, 0, 0, 0, 1, 1, 1, 1, 1, 1, 1, 1, 1, 1, 1, 1, 1, 1, 1, 1, 1, 1, 1, 1, 1, 1, 1, 1, 1, 1, 1, 1, 1, 1, 1, 1, 1, 1, 1, 1, 1, 1, 1, 1, 1, 1, 1, 1, 1, 0, 0, 0, 0, 0, 0, 0, 0, 0, 0, 0, 0, 0, 0, 0, 0, 0, 0, 0, 0, 0, 0, 0, 0, 0, 0, 0, 0, 0, 0, 0, 1, 1, 1, 1, 1, 1, 1, 1, 1, 1, 1, 1, 1, 1, 1, 1, 0, 0, 0, 0, 0, 0, 0, 0, 0, 0, 0, 0, 0, 0, 1, 1, 1, 1, 1, 1, 1, 1, 1, 1, 1, 1, 1, 1, 1, 1, 1, 1, 1, 1, 1, 1, 1, 1, 1, 1, 0, 0, 0, 0, 0, 0, 0, 0, 0, 0, 0, 0, 0, 0, 1, 0, 1, 0, 0, 0, 0, 0, 0, 0, 0, 0, 0, 0, 1, 1, 1, 1, 1, 1, 1, 1, 1, 1, 1, 1, 1, 1, 1, 1, 1, 1, 1, 1, 1, 1, 1, 1, 1, 0])
_uv = me_cube_001.uv_layers.new(name='UVMap')
_uv.uv.foreach_set('vector', [0.4297, 0.7227, 0.4297, 0.7227, 0.4297, 0.7227, 0.4297, 0.7227, 0.4297, 0.7227, 0.4297, 0.7227, 0.4297, 0.7227, 0.4297, 0.7227, 0.4297, 0.7227, 0.4297, 0.7227, 0.4297, 0.7227, 0.4297, 0.7227, 0.4297, 0.7227, 0.4297, 0.7227, 0.4297, 0.7227, 0.4297, 0.7227, 0.4297, 0.7227, 0.4297, 0.7227, 0.4297, 0.7227, 0.4297, 0.7227, 0.4297, 0.7227, 0.4297, 0.7227, 0.4297, 0.7227, 0.4297, 0.7227, 0.4297, 0.7227, 0.4297, 0.7227, 0.4297, 0.7227, 0.4297, 0.7227, 0.4297, 0.7227, 0.4297, 0.7227, 0.4297, 0.7227, 0.4297, 0.7227, 0.4297, 0.7227, 0.4297, 0.7227, 0.4297, 0.7227, 0.4297, 0.7227, 0.4297, 0.7227, 0.4297, 0.7227, 0.4297, 0.7227, 0.4297, 0.7227, 0.4297, 0.7227, 0.4297, 0.7227, 0.4297, 0.7227, 0.4297, 0.7227, 0.4297, 0.7227, 0.4297, 0.7227, 0.4297, 0.7227, 0.4297, 0.7227, 0.4297, 0.7227, 0.4297, 0.7227, 0.4297, 0.7227, 0.4297, 0.7227, 0.4297, 0.7227, 0.4297, 0.7227, 0.4297, 0.7227, 0.4297, 0.7227, 0.4297, 0.8359, 0.4297, 0.8359, 0.4297, 0.8359, 0.4297, 0.8359, 0.4297, 0.7227, 0.4297, 0.7227, 0.4297, 0.7227, 0.4297, 0.7227, 0.4297, 0.7227, 0.4297, 0.7227, 0.4297, 0.7227, 0.4297, 0.7227, 0.4297, 0.7227, 0.4297, 0.7227, 0.4297, 0.7227, 0.4297, 0.7227, 0.4297, 0.7227, 0.4297, 0.7227, 0.4297, 0.7227, 0.4297, 0.7227, 0.4297, 0.7227, 0.4297, 0.7227, 0.4297, 0.7227, 0.4297, 0.7227, 0.4297, 0.7227, 0.4297, 0.7227, 0.4297, 0.7227, 0.4297, 0.7227, 0.4297, 0.7227, 0.4297, 0.7227, 0.4297, 0.7227, 0.4297, 0.7227, 0.4297, 0.7227, 0.4297, 0.7227, 0.4297, 0.7227, 0.4297, 0.7227, 0.4297, 0.7227, 0.4297, 0.7227, 0.4297, 0.7227, 0.4297, 0.7227, 0.4297, 0.7227, 0.4297, 0.7227, 0.4297, 0.7227, 0.4297, 0.7227, 0.4297, 0.7227, 0.4297, 0.7227, 0.4297, 0.7227, 0.4297, 0.7227, 0.4297, 0.7227, 0.4297, 0.7227, 0.4297, 0.7227, 0.4297, 0.7227, 0.4297, 0.7227, 0.4297, 0.7227, 0.4297, 0.7227, 0.4297, 0.7227, 0.4297, 0.7227, 0.4297, 0.7227, 0.4297, 0.7227, 0.4297, 0.7227, 0.4297, 0.7227, 0.4297, 0.7227, 0.4297, 0.7227, 0.4297, 0.7227, 0.4297, 0.7227, 0.4297, 0.7227, 0.4297, 0.7227, 0.4297, 0.7227, 0.4297, 0.7227, 0.4297, 0.7227, 0.4297, 0.7227, 0.4297, 0.7227, 0.4297, 0.7227, 0.4297, 0.7227, 0.4297, 0.7227, 0.4297, 0.7227, 0.4297, 0.7227, 0.4297, 0.7227, 0.4297, 0.7227, 0.4297, 0.7227, 0.4297, 0.7227, 0.4297, 0.7227, 0.4297, 0.7227, 0.4297, 0.7227, 0.4297, 0.7227, 0.4297, 0.7227, 0.4297, 0.7227, 0.4297, 0.7227, 0.4297, 0.7227, 0.4297, 0.7227, 0.4297, 0.7227, 0.4297, 0.7227, 0.4297, 0.7227, 0.4297, 0.7227, 0.4297, 0.7227, 0.4297, 0.7227, 0.4297, 0.7227, 0.4297, 0.7227, 0.4297, 0.7227, 0.4297, 0.7227, 0.4297, 0.7227, 0.4297, 0.7227, 0.4297, 0.7227, 0.4297, 0.7227, 0.4297, 0.7227, 0.4297, 0.7227, 0.4297, 0.7227, 0.4297, 0.7227, 0.4297, 0.7227, 0.4297, 0.7227, 0.4297, 0.7227, 0.4297, 0.7227, 0.4297, 0.7227, 0.4297, 0.7227, 0.4297, 0.7227, 0.4297, 0.7227, 0.4297, 0.7227, 0.4297, 0.7227, 0.4297, 0.7227, 0.4297, 0.7227, 0.4297, 0.7227, 0.4297, 0.7227, 0.4297, 0.7227, 0.4297, 0.7227, 0.4297, 0.7227, 0.4297, 0.7227, 0.4297, 0.7227, 0.4297, 0.7227, 0.4297, 0.7227, 0.4297, 0.7227, 0.4297, 0.7227, 0.4297, 0.7227, 0.4297, 0.7227, 0.4297, 0.7227, 0.4297, 0.7227, 0.4297, 0.7227, 0.4297, 0.7227, 0.4297, 0.7227, 0.4297, 0.7227, 0.4297, 0.7227, 0.4297, 0.7227, 0.4297, 0.7227, 0.4297, 0.7227, 0.4297, 0.7227, 0.4297, 0.7227, 0.4297, 0.7227, 0.4297, 0.7227, 0.4297, 0.7227, 0.4297, 0.7227, 0.4297, 0.7227, 0.4297, 0.7227, 0.4297, 0.7227, 0.4297, 0.7227, 0.4297, 0.7227, 0.4297, 0.7227, 0.4297, 0.8359, 0.4297, 0.8359, 0.4297, 0.8359, 0.4297, 0.8359, 0.4297, 0.7227, 0.4297, 0.7227, 0.4297, 0.7227, 0.4297, 0.7227, 0.4297, 0.7227, 0.4297, 0.7227, 0.4297, 0.7227, 0.4297, 0.7227, 0.4297, 0.7227, 0.4297, 0.7227, 0.4297, 0.7227, 0.4297, 0.7227, 0.4297, 0.7227, 0.4297, 0.7227, 0.4297, 0.7227, 0.4297, 0.7227, 0.4297, 0.7227, 0.4297, 0.7227, 0.4297, 0.7227, 0.4297, 0.7227, 0.4297, 0.7227, 0.4297, 0.7227, 0.4297, 0.7227, 0.4297, 0.7227, 0.4297, 0.7227, 0.4297, 0.7227, 0.4297, 0.7227, 0.4297, 0.7227, 0.4297, 0.7227, 0.4297, 0.7227, 0.4297, 0.7227, 0.4297, 0.7227, 0.4297, 0.7227, 0.4297, 0.7227, 0.4297, 0.7227, 0.4297, 0.7227, 0.4297, 0.7227, 0.4297, 0.7227, 0.4297, 0.7227, 0.4297, 0.7227, 0.4297, 0.7227, 0.4297, 0.7227, 0.4297, 0.7227, 0.4297, 0.7227, 0.4297, 0.8359, 0.4297, 0.8359, 0.4297, 0.8359, 0.4297, 0.8359, 0.4297, 0.7227, 0.4297, 0.7227, 0.4297, 0.7227, 0.4297, 0.7227, 0.4297, 0.7227, 0.4297, 0.7227, 0.4297, 0.7227, 0.4297, 0.7227, 0.4297, 0.7227, 0.4297, 0.7227, 0.4297, 0.7227, 0.4297, 0.7227, 0.4297, 0.7227, 0.4297, 0.7227, 0.4297, 0.7227, 0.4297, 0.7227, 0.4297, 0.7227, 0.4297, 0.7227, 0.4297, 0.7227, 0.4297, 0.7227, 0.4297, 0.7227, 0.4297, 0.7227, 0.4297, 0.7227, 0.4297, 0.7227, 0.4297, 0.8359, 0.4297, 0.8359, 0.4297, 0.8359, 0.4297, 0.8359, 0.4297, 0.7227, 0.4297, 0.7227, 0.4297, 0.7227, 0.4297, 0.7227, 0.4297, 0.7227, 0.4297, 0.7227, 0.4297, 0.7227, 0.4297, 0.7227, 0.4297, 0.7227, 0.4297, 0.7227, 0.4297, 0.7227, 0.4297, 0.7227, 0.4297, 0.7227, 0.4297, 0.7227, 0.4297, 0.7227, 0.4297, 0.7227, 0.4297, 0.7227, 0.4297, 0.7227, 0.4297, 0.7227, 0.4297, 0.7227, 0.4297, 0.7227, 0.4297, 0.7227, 0.4297, 0.7227, 0.4297, 0.7227, 0.4297, 0.7227, 0.4297, 0.7227, 0.4297, 0.7227, 0.4297, 0.7227, 0.4297, 0.7227, 0.4297, 0.7227, 0.4297, 0.7227, 0.4297, 0.7227, 0.4297, 0.7227, 0.4297, 0.7227, 0.4297, 0.7227, 0.4297, 0.7227, 0.4297, 0.7227, 0.4297, 0.7227, 0.4297, 0.7227, 0.4297, 0.7227, 0.4297, 0.7227, 0.4297, 0.7227, 0.4297, 0.7227, 0.4297, 0.7227, 0.4297, 0.7227, 0.4297, 0.7227, 0.4297, 0.7227, 0.4297, 0.7227, 0.4297, 0.7227, 0.4297, 0.7227, 0.4297, 0.7227, 0.4297, 0.7227, 0.4297, 0.7227, 0.4297, 0.7227, 0.4297, 0.7227, 0.4297, 0.7227, 0.4297, 0.7227, 0.4297, 0.7227, 0.4297, 0.7227, 0.4297, 0.7227, 0.4297, 0.8359, 0.4297, 0.8359, 0.4297, 0.8359, 0.4297, 0.8359, 0.4297, 0.8359, 0.4297, 0.8359, 0.4297, 0.8359, 0.4297, 0.8359, 0.4297, 0.8359, 0.4297, 0.8359, 0.4297, 0.8359, 0.4297, 0.8359, 0.4297, 0.8359, 0.4297, 0.8359, 0.4297, 0.8359, 0.4297, 0.8359, 0.4297, 0.7227, 0.4297, 0.7227, 0.4297, 0.7227, 0.4297, 0.7227, 0.4297, 0.7227, 0.4297, 0.7227, 0.4297, 0.7227, 0.4297, 0.7227, 0.4297, 0.7227, 0.4297, 0.7227, 0.4297, 0.7227, 0.4297, 0.7227, 0.4297, 0.7227, 0.4297, 0.7227, 0.4297, 0.7227, 0.4297, 0.7227, 0.4297, 0.7227, 0.4297, 0.7227, 0.4297, 0.7227, 0.4297, 0.7227, 0.4297, 0.7227, 0.4297, 0.7227, 0.4297, 0.7227, 0.4297, 0.7227, 0.4297, 0.7227, 0.4297, 0.7227, 0.4297, 0.7227, 0.4297, 0.7227, 0.4297, 0.7227, 0.4297, 0.7227, 0.4297, 0.7227, 0.4297, 0.7227, 0.4297, 0.7227, 0.4297, 0.7227, 0.4297, 0.7227, 0.4297, 0.7227, 0.4297, 0.7227, 0.4297, 0.7227, 0.4297, 0.7227, 0.4297, 0.7227, 0.4297, 0.7227, 0.4297, 0.7227, 0.4297, 0.7227, 0.4297, 0.7227, 0.4297, 0.7227, 0.4297, 0.7227, 0.4297, 0.7227, 0.4297, 0.7227, 0.4297, 0.7227, 0.4297, 0.7227, 0.4297, 0.7227, 0.4297, 0.7227, 0.4297, 0.7227, 0.4297, 0.7227, 0.4297, 0.7227, 0.4297, 0.7227, 0.4297, 0.8359, 0.4297, 0.8359, 0.4297, 0.8359, 0.4297, 0.8359, 0.4297, 0.8359, 0.4297, 0.8359, 0.4297, 0.8359, 0.4297, 0.8359, 0.4297, 0.8359, 0.4297, 0.8359, 0.4297, 0.8359, 0.4297, 0.8359, 0.4297, 0.8359, 0.4297, 0.8359, 0.4297, 0.8359, 0.4297, 0.8359, 0.4297, 0.7227, 0.4297, 0.7227, 0.4297, 0.7227, 0.4297, 0.7227, 0.4297, 0.7227, 0.4297, 0.7227, 0.4297, 0.7227, 0.4297, 0.7227, 0.4297, 0.7227, 0.4297, 0.7227, 0.4297, 0.7227, 0.4297, 0.7227, 0.4297, 0.7227, 0.4297, 0.7227, 0.4297, 0.7227, 0.4297, 0.7227, 0.4297, 0.7227, 0.4297, 0.7227, 0.4297, 0.7227, 0.4297, 0.7227, 0.4297, 0.7227, 0.4297, 0.7227, 0.4297, 0.7227, 0.4297, 0.7227, 0.4297, 0.7227, 0.4297, 0.7227, 0.4297, 0.7227, 0.4297, 0.7227, 0.4297, 0.7227, 0.4297, 0.7227, 0.4297, 0.7227, 0.4297, 0.7227, 0.4297, 0.7227, 0.4297, 0.7227, 0.4297, 0.7227, 0.4297, 0.7227, 0.4297, 0.7227, 0.4297, 0.7227, 0.4297, 0.7227, 0.4297, 0.7227, 0.4297, 0.7227, 0.4297, 0.7227, 0.4297, 0.7227, 0.4297, 0.7227, 0.4297, 0.7227, 0.4297, 0.7227, 0.4297, 0.7227, 0.4297, 0.7227, 0.4297, 0.832, 0.4297, 0.832, 0.4297, 0.832, 0.4297, 0.832, 0.4297, 0.832, 0.4297, 0.832, 0.4297, 0.832, 0.4297, 0.832, 0.4297, 0.7227, 0.4297, 0.7227, 0.4297, 0.7227, 0.4297, 0.7227, 0.4297, 0.7227, 0.4297, 0.7227, 0.4297, 0.7227, 0.4297, 0.7227, 0.4297, 0.7227, 0.4297, 0.7227, 0.4297, 0.7227, 0.4297, 0.7227, 0.4297, 0.7227, 0.4297, 0.7227, 0.4297, 0.7227, 0.4297, 0.7227, 0.4297, 0.7227, 0.4297, 0.7227, 0.4297, 0.7227, 0.4297, 0.7227, 0.4297, 0.7227, 0.4297, 0.7227, 0.4297, 0.7227, 0.4297, 0.7227, 0.4297, 0.7227, 0.4297, 0.7227, 0.4297, 0.7227, 0.4297, 0.7227, 0.4297, 0.7227, 0.4297, 0.7227, 0.4297, 0.7227, 0.4297, 0.7227, 0.4297, 0.8359, 0.4297, 0.8359, 0.4297, 0.8359, 0.4297, 0.8359, 0.4297, 0.8359, 0.4297, 0.8359, 0.4297, 0.8359, 0.4297, 0.8359, 0.4297, 0.8359, 0.4297, 0.8359, 0.4297, 0.8359, 0.4297, 0.8359, 0.4297, 0.8359, 0.4297, 0.8359, 0.4297, 0.8359, 0.4297, 0.8359, 0.4297, 0.7227, 0.4297, 0.7227, 0.4297, 0.7227, 0.4297, 0.7227, 0.4297, 0.7227, 0.4297, 0.7227, 0.4297, 0.7227, 0.4297, 0.7227, 0.4297, 0.7227, 0.4297, 0.7227, 0.4297, 0.7227, 0.4297, 0.7227, 0.4297, 0.7227, 0.4297, 0.7227, 0.4297, 0.7227, 0.4297, 0.7227, 0.4297, 0.7227, 0.4297, 0.7227, 0.4297, 0.7227, 0.4297, 0.7227, 0.4297, 0.7227, 0.4297, 0.7227, 0.4297, 0.7227, 0.4297, 0.7227, 0.4297, 0.7227, 0.4297, 0.7227, 0.4297, 0.7227, 0.4297, 0.7227, 0.4297, 0.7227, 0.4297, 0.7227, 0.4297, 0.7227, 0.4297, 0.7227, 0.4297, 0.7227, 0.4297, 0.7227, 0.4297, 0.7227, 0.4297, 0.7227, 0.4297, 0.7227, 0.4297, 0.7227, 0.4297, 0.7227, 0.4297, 0.7227, 0.4297, 0.7227, 0.4297, 0.7227, 0.4297, 0.7227, 0.4297, 0.7227, 0.4297, 0.7227, 0.4297, 0.7227, 0.4297, 0.7227, 0.4297, 0.7227, 0.4297, 0.7227, 0.4297, 0.7227, 0.4297, 0.7227, 0.4297, 0.7227, 0.4297, 0.7227, 0.4297, 0.7227, 0.4297, 0.7227, 0.4297, 0.7227, 0.4297, 0.7227, 0.4297, 0.7227, 0.4297, 0.7227, 0.4297, 0.7227, 0.4297, 0.7227, 0.4297, 0.7227, 0.4297, 0.7227, 0.4297, 0.7227, 0.4297, 0.7227, 0.4297, 0.7227, 0.4297, 0.7227, 0.4297, 0.7227, 0.4297, 0.7227, 0.4297, 0.7227, 0.4297, 0.7227, 0.4297, 0.7227, 0.4297, 0.7227, 0.4297, 0.7227, 0.4297, 0.7227, 0.4297, 0.7227, 0.4297, 0.7227, 0.4297, 0.7227, 0.4297, 0.7227, 0.4297, 0.7227, 0.4297, 0.7227, 0.4297, 0.7227, 0.4297, 0.7227, 0.4297, 0.7227, 0.4297, 0.7227, 0.4297, 0.7227, 0.4297, 0.7227, 0.4297, 0.7227, 0.4297, 0.7227, 0.4297, 0.7227, 0.4297, 0.7227, 0.4297, 0.7227, 0.4297, 0.7227, 0.4297, 0.7227, 0.4297, 0.7227, 0.4297, 0.7227, 0.4297, 0.7227, 0.4297, 0.7227, 0.4297, 0.7227, 0.4297, 0.7227, 0.4297, 0.7227, 0.4297, 0.7227, 0.4297, 0.7227, 0.4297, 0.7227, 0.4297, 0.7227, 0.4297, 0.7227, 0.4297, 0.7227, 0.4297, 0.7227, 0.4297, 0.7227, 0.4297, 0.7227, 0.4297, 0.7227, 0.4297, 0.7227, 0.4297, 0.7227, 0.4297, 0.7227, 0.4297, 0.7227, 0.4297, 0.7227, 0.4297, 0.7227, 0.4297, 0.7227, 0.4297, 0.7227, 0.4297, 0.7227, 0.4297, 0.7227, 0.4297, 0.7227, 0.4297, 0.7227, 0.4297, 0.7227, 0.4297, 0.7227, 0.4297, 0.7227, 0.4297, 0.7227, 0.4297, 0.7227, 0.4297, 0.7227, 0.4297, 0.7227, 0.4297, 0.7227, 0.4297, 0.7227, 0.4297, 0.7227, 0.4297, 0.7227, 0.4297, 0.7227, 0.4297, 0.7227, 0.4297, 0.7227, 0.4297, 0.7227, 0.4297, 0.7227, 0.4297, 0.7227, 0.4297, 0.7227, 0.4297, 0.7227, 0.4297, 0.7227, 0.4297, 0.7227, 0.4297, 0.7227, 0.4297, 0.7227, 0.4297, 0.7227, 0.4297, 0.7227, 0.4297, 0.7227, 0.4297, 0.7227, 0.4297, 0.7227, 0.4297, 0.7227, 0.4297, 0.7227, 0.4297, 0.7227, 0.4297, 0.7227, 0.4297, 0.7227, 0.4297, 0.7227, 0.4297, 0.7227, 0.4297, 0.7227, 0.4297, 0.7227, 0.4297, 0.7227, 0.4297, 0.7227, 0.4297, 0.7227, 0.4297, 0.7227, 0.4297, 0.7227, 0.4297, 0.7227, 0.4297, 0.7227, 0.4297, 0.7227, 0.4297, 0.7227, 0.4297, 0.7227, 0.4297, 0.7227, 0.4297, 0.7227, 0.4297, 0.7227, 0.4297, 0.7227, 0.4297, 0.7227, 0.4297, 0.7227, 0.4297, 0.7227, 0.4297, 0.7227, 0.4297, 0.7227, 0.4297, 0.7227, 0.4297, 0.7227, 0.4297, 0.7227, 0.4297, 0.7227, 0.4297, 0.7227, 0.4297, 0.7227, 0.4297, 0.7227, 0.4297, 0.7227, 0.4297, 0.7227, 0.4297, 0.7227, 0.4297, 0.7227, 0.4297, 0.7227, 0.4297, 0.7227, 0.4297, 0.7227, 0.4297, 0.7227, 0.4297, 0.7227, 0.4297, 0.7227, 0.4297, 0.7227, 0.4297, 0.7227, 0.4297, 0.7227, 0.4297, 0.7227, 0.4297, 0.7227, 0.4297, 0.7227, 0.4297, 0.7227, 0.4297, 0.7227, 0.4297, 0.7227, 0.4297, 0.7227, 0.4297, 0.7227, 0.4297, 0.7227, 0.4297, 0.7227, 0.4297, 0.7227, 0.4297, 0.7227, 0.4297, 0.7227, 0.4297, 0.7227, 0.4297, 0.7227, 0.4297, 0.7227, 0.4297, 0.7227, 0.4297, 0.7227, 0.4297, 0.7227, 0.4297, 0.7227, 0.4297, 0.7227, 0.4297, 0.7227, 0.4297, 0.7227, 0.4297, 0.7227, 0.4297, 0.7227, 0.4297, 0.7227, 0.4297, 0.7227, 0.4297, 0.7227, 0.4297, 0.7227, 0.4297, 0.7227, 0.4297, 0.7227, 0.4297, 0.8359, 0.4297, 0.8359, 0.4297, 0.8359, 0.4297, 0.8359, 0.4297, 0.8359, 0.4297, 0.8359, 0.4297, 0.8359, 0.4297, 0.8359, 0.4297, 0.8359, 0.4297, 0.8359, 0.4297, 0.8359, 0.4297, 0.8359, 0.4297, 0.8359, 0.4297, 0.8359, 0.4297, 0.8359, 0.4297, 0.8359, 0.4297, 0.7227, 0.4297, 0.7227, 0.4297, 0.7227, 0.4297, 0.7227, 0.4297, 0.7227, 0.4297, 0.7227, 0.4297, 0.7227, 0.4297, 0.7227, 0.4297, 0.7227, 0.4297, 0.7227, 0.4297, 0.7227, 0.4297, 0.7227, 0.4297, 0.7227, 0.4297, 0.7227, 0.4297, 0.7227, 0.4297, 0.7227, 0.4297, 0.7227, 0.4297, 0.7227, 0.4297, 0.7227, 0.4297, 0.7227, 0.4297, 0.7227, 0.4297, 0.7227, 0.4297, 0.7227, 0.4297, 0.7227, 0.4297, 0.7227, 0.4297, 0.7227, 0.4297, 0.7227, 0.4297, 0.7227, 0.4297, 0.7227, 0.4297, 0.7227, 0.4297, 0.7227, 0.4297, 0.7227, 0.4297, 0.7227, 0.4297, 0.7227, 0.4297, 0.7227, 0.4297, 0.7227, 0.4297, 0.7227, 0.4297, 0.7227, 0.4297, 0.7227, 0.4297, 0.7227, 0.4297, 0.7227, 0.4297, 0.7227, 0.4297, 0.7227, 0.4297, 0.7227, 0.4297, 0.7227, 0.4297, 0.7227, 0.4297, 0.7227, 0.4297, 0.7227, 0.4297, 0.7227, 0.4297, 0.7227, 0.4297, 0.7227, 0.4297, 0.7227, 0.4297, 0.7227, 0.4297, 0.7227, 0.4297, 0.7227, 0.4297, 0.7227, 0.4297, 0.7227, 0.4297, 0.7227, 0.4297, 0.7227, 0.4297, 0.7227, 0.4297, 0.7227, 0.4297, 0.7227, 0.4297, 0.7227, 0.4297, 0.7227, 0.4297, 0.7227, 0.4297, 0.7227, 0.4297, 0.7227, 0.4297, 0.7227, 0.4297, 0.7227, 0.4297, 0.7227, 0.4297, 0.7227, 0.4297, 0.7227, 0.4297, 0.7227, 0.4297, 0.7227, 0.4297, 0.7227, 0.4297, 0.7227, 0.4297, 0.7227, 0.4297, 0.7227, 0.4297, 0.7227, 0.4297, 0.7227, 0.4297, 0.7227, 0.4297, 0.7227, 0.4297, 0.7227, 0.4297, 0.7227, 0.4297, 0.7227, 0.4297, 0.7227, 0.4297, 0.7227, 0.4297, 0.7227, 0.4297, 0.7227, 0.4297, 0.7227, 0.4297, 0.7227, 0.4297, 0.7227, 0.4297, 0.7227, 0.4297, 0.7227, 0.4297, 0.7227, 0.4297, 0.7227, 0.4297, 0.7227, 0.4297, 0.7227, 0.4297, 0.7227, 0.4297, 0.7227, 0.4297, 0.7227, 0.4297, 0.7227, 0.4297, 0.7227, 0.4297, 0.7227, 0.4297, 0.7227, 0.4297, 0.7227, 0.4297, 0.7227, 0.4297, 0.7227, 0.4297, 0.7227, 0.4297, 0.7227, 0.4297, 0.7227, 0.4297, 0.7227, 0.4297, 0.7227, 0.4297, 0.7227, 0.4297, 0.7227, 0.4297, 0.7227, 0.4297, 0.7227, 0.4297, 0.7227, 0.4297, 0.7227, 0.4297, 0.7227, 0.4297, 0.7227, 0.4297, 0.7227, 0.4297, 0.7227, 0.4297, 0.7227, 0.4297, 0.7227, 0.4297, 0.7227, 0.4297, 0.7227, 0.4297, 0.7227, 0.4297, 0.7227, 0.4297, 0.7227, 0.4297, 0.7227, 0.4297, 0.7227, 0.4297, 0.7227, 0.4297, 0.7227, 0.4297, 0.7227, 0.4297, 0.7227, 0.4297, 0.7227, 0.4297, 0.7227, 0.4297, 0.7227, 0.4297, 0.7227, 0.4297, 0.7227, 0.4297, 0.7227, 0.4297, 0.7227, 0.4297, 0.7227, 0.4297, 0.7227, 0.4297, 0.7227, 0.4297, 0.7227, 0.4297, 0.7227, 0.4297, 0.7227, 0.4297, 0.7227, 0.4297, 0.7227, 0.4297, 0.7227, 0.4297, 0.7227, 0.4297, 0.7227, 0.4297, 0.7227, 0.4297, 0.7227, 0.4297, 0.7227, 0.4297, 0.7227, 0.4297, 0.7227, 0.4297, 0.7227, 0.4297, 0.7227, 0.4297, 0.7227, 0.4297, 0.7227, 0.4297, 0.7227, 0.4297, 0.7227, 0.4297, 0.7227, 0.4297, 0.7227, 0.4297, 0.7227, 0.4297, 0.7227, 0.4297, 0.7227, 0.4297, 0.7227, 0.4297, 0.7227, 0.4297, 0.7227, 0.4297, 0.7227, 0.4297, 0.7227, 0.4297, 0.7227, 0.4297, 0.7227, 0.4297, 0.7227, 0.4297, 0.7227, 0.4297, 0.7227, 0.4297, 0.7227, 0.4297, 0.7227, 0.4297, 0.7227, 0.4297, 0.7227, 0.4297, 0.7227, 0.4297, 0.7227, 0.4297, 0.7227, 0.4297, 0.7227, 0.4297, 0.7227, 0.4297, 0.7227, 0.4297, 0.7227, 0.4297, 0.7227, 0.4297, 0.7227, 0.4297, 0.7227, 0.4297, 0.7227, 0.4297, 0.7227, 0.4297, 0.7227, 0.4297, 0.7227, 0.4297, 0.7227, 0.4297, 0.7227, 0.4297, 0.7227, 0.4297, 0.7227, 0.4297, 0.7227, 0.4297, 0.7227, 0.4297, 0.7227, 0.4297, 0.7227, 0.4297, 0.7227, 0.4297, 0.7227, 0.4297, 0.7227, 0.4297, 0.7227, 0.4297, 0.7227, 0.4297, 0.7227, 0.4297, 0.7227, 0.4297, 0.7227, 0.4297, 0.7227, 0.4297, 0.7227, 0.4297, 0.7227, 0.4297, 0.7227, 0.4297, 0.7227, 0.4297, 0.7227, 0.4297, 0.7227, 0.4297, 0.7227, 0.4297, 0.7227, 0.4297, 0.7227, 0.4297, 0.7227, 0.4297, 0.7227, 0.4297, 0.7227, 0.4297, 0.7227, 0.4297, 0.7227, 0.4297, 0.7227, 0.4297, 0.8359, 0.4297, 0.8359, 0.4297, 0.8359, 0.4297, 0.8359, 0.4297, 0.8359, 0.4297, 0.8359, 0.4297, 0.8359, 0.4297, 0.8359, 0.4297, 0.8359, 0.4297, 0.8359, 0.4297, 0.8359, 0.4297, 0.8359, 0.4297, 0.8359, 0.4297, 0.8359, 0.4297, 0.8359, 0.4297, 0.8359, 0.4297, 0.7227, 0.4297, 0.7227, 0.4297, 0.7227, 0.4297, 0.7227, 0.4297, 0.7227, 0.4297, 0.7227, 0.4297, 0.7227, 0.4297, 0.7227, 0.4297, 0.8359, 0.4297, 0.8359, 0.4297, 0.8359, 0.4297, 0.8359, 0.4297, 0.7227, 0.4297, 0.7227, 0.4297, 0.7227, 0.4297, 0.7227, 0.4297, 0.7227, 0.4297, 0.7227, 0.4297, 0.7227, 0.4297, 0.7227, 0.4297, 0.7227, 0.4297, 0.7227, 0.4297, 0.7227, 0.4297, 0.7227, 0.4297, 0.7227, 0.4297, 0.7227, 0.4297, 0.7227, 0.4297, 0.7227, 0.4297, 0.7227, 0.4297, 0.7227, 0.4297, 0.7227, 0.4297, 0.7227, 0.4297, 0.7227, 0.4297, 0.7227, 0.4297, 0.7227, 0.4297, 0.7227, 0.4297, 0.7227, 0.4297, 0.7227, 0.4297, 0.7227, 0.4297, 0.7227, 0.4297, 0.7227, 0.4297, 0.7227, 0.4297, 0.7227, 0.4297, 0.7227, 0.4297, 0.7227, 0.4297, 0.7227, 0.4297, 0.7227, 0.4297, 0.7227, 0.4297, 0.7227, 0.4297, 0.7227, 0.4297, 0.7227, 0.4297, 0.7227, 0.4297, 0.7227, 0.4297, 0.7227, 0.4297, 0.7227, 0.4297, 0.7227, 0.4297, 0.7227, 0.4297, 0.7227, 0.4297, 0.7227, 0.4297, 0.7227, 0.4297, 0.7227, 0.4297, 0.7227, 0.4297, 0.7227, 0.4297, 0.7227, 0.4297, 0.7227, 0.4297, 0.7227, 0.4297, 0.7227, 0.4297, 0.7227, 0.4297, 0.7227, 0.4297, 0.7227, 0.4297, 0.7227, 0.4297, 0.7227, 0.4297, 0.7227, 0.4297, 0.7227, 0.4297, 0.7227, 0.4297, 0.7227, 0.4297, 0.7227, 0.4297, 0.7227, 0.4297, 0.7227, 0.4297, 0.7227, 0.4297, 0.7227, 0.4297, 0.7227, 0.4297, 0.7227, 0.4297, 0.7227, 0.4297, 0.7227, 0.4297, 0.7227, 0.4297, 0.7227, 0.4297, 0.7227, 0.4297, 0.7227, 0.4297, 0.7227, 0.4297, 0.7227, 0.4297, 0.7227, 0.4297, 0.7227, 0.4297, 0.7227, 0.4297, 0.7227, 0.4297, 0.7227, 0.4297, 0.7227, 0.4297, 0.7227, 0.4297, 0.7227, 0.4297, 0.7227, 0.4297, 0.7227, 0.4297, 0.7227, 0.4297, 0.7227, 0.4297, 0.7227, 0.4297, 0.7227, 0.4297, 0.7227, 0.4297, 0.7227, 0.4297, 0.7227, 0.4297, 0.7227, 0.4297, 0.7227, 0.4297, 0.7227, 0.4297, 0.7227, 0.4297, 0.7227, 0.4297, 0.7227, 0.4297, 0.7227, 0.4297, 0.7227, 0.4297, 0.7227, 0.4297, 0.7227, 0.4297, 0.7227, 0.4297, 0.7227, 0.4297, 0.7227, 0.4297, 0.7227, 0.4297, 0.7227, 0.4297, 0.7227, 0.4297, 0.7227, 0.4297, 0.7227, 0.4297, 0.7227, 0.4297, 0.7227, 0.4297, 0.7227, 0.4297, 0.7227, 0.4297, 0.7227, 0.4297, 0.7227, 0.4297, 0.7227, 0.4297, 0.7227, 0.4297, 0.7227, 0.4297, 0.7227, 0.4297, 0.7227, 0.4297, 0.7227, 0.4297, 0.7227, 0.4297, 0.7227, 0.4297, 0.7227, 0.4297, 0.7227, 0.4297, 0.7227, 0.4297, 0.7227, 0.4297, 0.7227, 0.4297, 0.7227, 0.4297, 0.7227, 0.4297, 0.7227, 0.4297, 0.7227, 0.4297, 0.7227, 0.4297, 0.7227, 0.4297, 0.7227, 0.4297, 0.7227, 0.4297, 0.7227, 0.4297, 0.7227, 0.4297, 0.7227, 0.4297, 0.7227, 0.4297, 0.7227, 0.4297, 0.7227, 0.4297, 0.7227, 0.4297, 0.7227, 0.4297, 0.7227, 0.4297, 0.7227, 0.4297, 0.7227, 0.4297, 0.7227, 0.4297, 0.7227, 0.4297, 0.7227, 0.4297, 0.7227, 0.4297, 0.7227, 0.4297, 0.7227, 0.4297, 0.7227, 0.4297, 0.7227, 0.4297, 0.7227, 0.4297, 0.7227, 0.4297, 0.7227, 0.4297, 0.7227, 0.4297, 0.7227, 0.4297, 0.7227, 0.4297, 0.7227, 0.4297, 0.7227, 0.4297, 0.7227, 0.4297, 0.7227, 0.4297, 0.7227, 0.4297, 0.7227, 0.4297, 0.7227, 0.4297, 0.7227, 0.4297, 0.7227, 0.4297, 0.7227, 0.4297, 0.7227, 0.4297, 0.7227, 0.4297, 0.7227, 0.4297, 0.7227, 0.4297, 0.7227, 0.4297, 0.7227, 0.4297, 0.7227, 0.4297, 0.7227, 0.4297, 0.7227, 0.4297, 0.7227, 0.4297, 0.7227, 0.4297, 0.7227, 0.4297, 0.7227, 0.4297, 0.7227, 0.4297, 0.7227, 0.4297, 0.7227, 0.4297, 0.7227, 0.4297, 0.7227, 0.4297, 0.7227, 0.4297, 0.7227, 0.4297, 0.7227, 0.4297, 0.7227, 0.4297, 0.7227, 0.4297, 0.7227, 0.4297, 0.7227, 0.4297, 0.7227, 0.4297, 0.7227, 0.4297, 0.7227, 0.4297, 0.7227, 0.4297, 0.7227, 0.4297, 0.7227, 0.4297, 0.7227, 0.4297, 0.7227, 0.4297, 0.7227, 0.4297, 0.7227, 0.4297, 0.7227, 0.4297, 0.7227, 0.4297, 0.7227, 0.4297, 0.7227, 0.4297, 0.7227, 0.4297, 0.7227, 0.4297, 0.7227, 0.4297, 0.7227, 0.4297, 0.7227, 0.4297, 0.7227, 0.4297, 0.7227, 0.4297, 0.7227, 0.4297, 0.7227, 0.4297, 0.7227, 0.4297, 0.7227, 0.4297, 0.7227, 0.4297, 0.7227, 0.4297, 0.7227, 0.4297, 0.7227, 0.4297, 0.7227, 0.4297, 0.7227, 0.4297, 0.7227, 0.4297, 0.7227, 0.4297, 0.7227, 0.4297, 0.7227, 0.4297, 0.7227, 0.4297, 0.7227, 0.4297, 0.7227, 0.4297, 0.7227, 0.4297, 0.7227, 0.4297, 0.7227, 0.4297, 0.7227, 0.4297, 0.7227, 0.4297, 0.7227, 0.4297, 0.7227, 0.4297, 0.7227, 0.4297, 0.7227, 0.4297, 0.7227, 0.4297, 0.7227, 0.4297, 0.7227, 0.4297, 0.7227, 0.4297, 0.7227, 0.4297, 0.7227, 0.4297, 0.7227, 0.4297, 0.7227, 0.4297, 0.7227, 0.4297, 0.7227, 0.4297, 0.7227, 0.4297, 0.7227, 0.4297, 0.7227, 0.4297, 0.7227, 0.4297, 0.7227, 0.4297, 0.7227, 0.4297, 0.7227, 0.4297, 0.7227, 0.4297, 0.7227, 0.4297, 0.7227, 0.4297, 0.7227, 0.4297, 0.7227, 0.4297, 0.7227, 0.4297, 0.7227, 0.4297, 0.7227, 0.4297, 0.7227, 0.4297, 0.7227, 0.4297, 0.7227, 0.4297, 0.7227, 0.4297, 0.7227, 0.4297, 0.7227, 0.4297, 0.7227, 0.4297, 0.7227, 0.4297, 0.7227, 0.4297, 0.7227, 0.4297, 0.7227, 0.4297, 0.7227, 0.4297, 0.7227, 0.4297, 0.7227, 0.4297, 0.7227, 0.4297, 0.7227, 0.4297, 0.7227, 0.4297, 0.7227, 0.4297, 0.7227, 0.4297, 0.7227, 0.4297, 0.7227, 0.4297, 0.7227, 0.4297, 0.7227, 0.4297, 0.7227, 0.4297, 0.7227, 0.4297, 0.7227, 0.4297, 0.7227, 0.4297, 0.7227, 0.4297, 0.7227, 0.4297, 0.7227, 0.4297, 0.7227, 0.4297, 0.7227, 0.4297, 0.7227, 0.4297, 0.7227, 0.4297, 0.7227, 0.4297, 0.7227, 0.4297, 0.7227, 0.4297, 0.7227, 0.4297, 0.7227, 0.4297, 0.7227, 0.4297, 0.7227, 0.4297, 0.7227, 0.4297, 0.7227, 0.4297, 0.7227, 0.4297, 0.7227, 0.4297, 0.7227, 0.4297, 0.7227, 0.4297, 0.7227, 0.4297, 0.7227, 0.4297, 0.7227, 0.4297, 0.7227, 0.4297, 0.7227, 0.4297, 0.7227, 0.4297, 0.7227, 0.4297, 0.7227, 0.4297, 0.7227, 0.4297, 0.7227, 0.4297, 0.7227, 0.4297, 0.7227, 0.4297, 0.7227, 0.4297, 0.7227, 0.4297, 0.7227, 0.4297, 0.7227, 0.4297, 0.7227, 0.4297, 0.7227, 0.4297, 0.7227, 0.4297, 0.7227, 0.4297, 0.7227, 0.4297, 0.7227, 0.4297, 0.7227, 0.4297, 0.7227, 0.4297, 0.7227, 0.4297, 0.7227, 0.4297, 0.7227, 0.4297, 0.7227, 0.4297, 0.7227, 0.4297, 0.7227, 0.4297, 0.7227, 0.4297, 0.7227, 0.4297, 0.7227, 0.4297, 0.7227, 0.4297, 0.7227, 0.4297, 0.7227, 0.4297, 0.7227, 0.4297, 0.7227, 0.4297, 0.7227, 0.4297, 0.7227, 0.4297, 0.7227, 0.4297, 0.7227, 0.4297, 0.7227, 0.4297, 0.7227, 0.4297, 0.7227, 0.4297, 0.7227, 0.4297, 0.7227, 0.4297, 0.7227, 0.4297, 0.7227, 0.4297, 0.7227, 0.4297, 0.7227, 0.4297, 0.7227, 0.4297, 0.7227, 0.4297, 0.7227, 0.4297, 0.7227, 0.4297, 0.7227, 0.4297, 0.7227, 0.4297, 0.7227, 0.4297, 0.7227, 0.4297, 0.7227, 0.4297, 0.7227, 0.4297, 0.7227, 0.4297, 0.7227, 0.4297, 0.7227, 0.4297, 0.7227, 0.4297, 0.7227, 0.4297, 0.7227, 0.4297, 0.7227, 0.4297, 0.7227, 0.4297, 0.7227, 0.4297, 0.7227, 0.4297, 0.7227, 0.4297, 0.7227, 0.4297, 0.7227, 0.4297, 0.7227, 0.4297, 0.7227, 0.4297, 0.7227, 0.4297, 0.7227, 0.4297, 0.7227, 0.4297, 0.7227, 0.4297, 0.7227, 0.4297, 0.7227, 0.4297, 0.7227, 0.4297, 0.7227, 0.4297, 0.7227, 0.4297, 0.7227, 0.4297, 0.7227, 0.4297, 0.7227, 0.4297, 0.7227, 0.4297, 0.7227, 0.4297, 0.7227, 0.4297, 0.7227, 0.4297, 0.7227, 0.4297, 0.7227, 0.4297, 0.7227, 0.4297, 0.7227, 0.4297, 0.7227, 0.4297, 0.7227, 0.4297, 0.7227, 0.4297, 0.7227, 0.4297, 0.7227, 0.4297, 0.7227, 0.4297, 0.7227, 0.4297, 0.7227, 0.4297, 0.7227, 0.4297, 0.7227, 0.4297, 0.7227, 0.4297, 0.7227, 0.4297, 0.7227, 0.4297, 0.7227, 0.4297, 0.7227, 0.4297, 0.7227, 0.4297, 0.7227, 0.4297, 0.7227, 0.4297, 0.7227, 0.4297, 0.7227, 0.4297, 0.7227, 0.4297, 0.7227, 0.4297, 0.7227, 0.4297, 0.7227, 0.4297, 0.7227, 0.4297, 0.7227, 0.4297, 0.7227, 0.4297, 0.7227, 0.4297, 0.7227, 0.4297, 0.7227, 0.4297, 0.7227, 0.4297, 0.7227, 0.4297, 0.7227, 0.4297, 0.7227, 0.4297, 0.7227, 0.4297, 0.7227, 0.4297, 0.7227, 0.4297, 0.7227, 0.4297, 0.7227, 0.4297, 0.7227, 0.4297, 0.7227, 0.4297, 0.7227, 0.4297, 0.7227, 0.4297, 0.7227, 0.4297, 0.7227, 0.4297, 0.7227, 0.4297, 0.7227, 0.4297, 0.7227, 0.4297, 0.7227, 0.4297, 0.7227, 0.4297, 0.7227, 0.4297, 0.7227, 0.4297, 0.7227, 0.4297, 0.7227, 0.4297, 0.7227, 0.4297, 0.7227, 0.4297, 0.7227, 0.4297, 0.7227, 0.4297, 0.7227, 0.4297, 0.7227, 0.4297, 0.7227, 0.4297, 0.7227, 0.4297, 0.7227, 0.4297, 0.7227, 0.4297, 0.7227, 0.4297, 0.7227, 0.4297, 0.7227, 0.4297, 0.7227, 0.4297, 0.7227, 0.4297, 0.7227, 0.4297, 0.7227, 0.4297, 0.7227, 0.4297, 0.7227, 0.4297, 0.7227, 0.4297, 0.7227, 0.4297, 0.7227, 0.4297, 0.7227, 0.4297, 0.7227, 0.4297, 0.7227, 0.4297, 0.7227, 0.4297, 0.7227, 0.4297, 0.7227, 0.4297, 0.7227, 0.4297, 0.7227, 0.4297, 0.7227, 0.4297, 0.7227, 0.4297, 0.7227, 0.4297, 0.7227, 0.4297, 0.7227, 0.4297, 0.7227, 0.4297, 0.7227, 0.4297, 0.7227, 0.4297, 0.7227, 0.4297, 0.7227, 0.4297, 0.7227, 0.4297, 0.7227, 0.4297, 0.7227, 0.4297, 0.7227, 0.4297, 0.7227, 0.4297, 0.7227, 0.4297, 0.7227, 0.4297, 0.7227, 0.4297, 0.7227, 0.4297, 0.7227, 0.4297, 0.7227, 0.4297, 0.7227, 0.4297, 0.7227, 0.4297, 0.7227, 0.4297, 0.7227, 0.4297, 0.7227, 0.4297, 0.7227, 0.4297, 0.7227, 0.4297, 0.7227, 0.4297, 0.7227, 0.4297, 0.7227, 0.4297, 0.7227, 0.4297, 0.7227, 0.4297, 0.7227, 0.4297, 0.7227, 0.4297, 0.7227, 0.4297, 0.7227, 0.4297, 0.7227, 0.4297, 0.7227, 0.4297, 0.7227, 0.4297, 0.7227, 0.4297, 0.7227, 0.4297, 0.7227, 0.4297, 0.7227, 0.4297, 0.7227, 0.4297, 0.7227, 0.4297, 0.7227, 0.4297, 0.7227, 0.4297, 0.7227, 0.4297, 0.7227, 0.4297, 0.7227, 0.4297, 0.7227, 0.4297, 0.7227, 0.4297, 0.7227, 0.4297, 0.7227, 0.4297, 0.7227, 0.4297, 0.7227, 0.4297, 0.7227, 0.4297, 0.7227, 0.4297, 0.7227, 0.4297, 0.7227, 0.4297, 0.7227, 0.4297, 0.7227, 0.4297, 0.7227, 0.4297, 0.7227, 0.4297, 0.7227, 0.4297, 0.7227, 0.4297, 0.7227, 0.4297, 0.7227, 0.4297, 0.7227, 0.4297, 0.7227, 0.4297, 0.7227, 0.4297, 0.7227, 0.4297, 0.7227, 0.4297, 0.7227, 0.4297, 0.7227, 0.4297, 0.7227, 0.4297, 0.7227, 0.4297, 0.7227, 0.4297, 0.7227, 0.4297, 0.7227, 0.4297, 0.7227, 0.4297, 0.7227, 0.4297, 0.7227, 0.4297, 0.7227, 0.4297, 0.7227, 0.4297, 0.7227, 0.4297, 0.7227, 0.4297, 0.7227, 0.4297, 0.7227, 0.4297, 0.7227, 0.4297, 0.7227, 0.4297, 0.7227, 0.4297, 0.7227, 0.4297, 0.7227, 0.4297, 0.7227, 0.4297, 0.7227, 0.4297, 0.7227, 0.4297, 0.7227, 0.4297, 0.7227, 0.4297, 0.7227, 0.4297, 0.7227, 0.4297, 0.7227, 0.4297, 0.7227, 0.4297, 0.7227, 0.4297, 0.7227, 0.4297, 0.7227, 0.4297, 0.7227, 0.4297, 0.7227, 0.4297, 0.7227, 0.4297, 0.7227, 0.4297, 0.7227, 0.4297, 0.7227, 0.4297, 0.7227, 0.4297, 0.7227, 0.4297, 0.7227, 0.4297, 0.7227, 0.4297, 0.7227, 0.4297, 0.7227, 0.4297, 0.7227, 0.4297, 0.7227, 0.4297, 0.7227, 0.4297, 0.7227, 0.4297, 0.7227, 0.4297, 0.7227, 0.4297, 0.7227, 0.4297, 0.7227, 0.4297, 0.7227, 0.4297, 0.7227, 0.4297, 0.7227, 0.4297, 0.7227, 0.4297, 0.7227, 0.4297, 0.7227, 0.4297, 0.7227, 0.4297, 0.7227, 0.4297, 0.7227, 0.4297, 0.7227, 0.4297, 0.7227, 0.4297, 0.7227, 0.4297, 0.7227, 0.4297, 0.7227, 0.4297, 0.7227, 0.4297, 0.7227, 0.4297, 0.7227, 0.4297, 0.7227, 0.4297, 0.7227, 0.4297, 0.7227, 0.4297, 0.7227, 0.4297, 0.7227, 0.4297, 0.7227, 0.4297, 0.7227, 0.4297, 0.7227, 0.4297, 0.7227, 0.4297, 0.7227, 0.4297, 0.7227, 0.4297, 0.7227, 0.4297, 0.7227, 0.4297, 0.7227, 0.4297, 0.7227, 0.4297, 0.7227, 0.4297, 0.7227, 0.4297, 0.7227, 0.4297, 0.7227, 0.4297, 0.7227, 0.4297, 0.7227, 0.4297, 0.7227, 0.4297, 0.7227, 0.4297, 0.7227, 0.4297, 0.7227, 0.4297, 0.7227, 0.4297, 0.7227, 0.4297, 0.7227, 0.4297, 0.7227, 0.4297, 0.7227, 0.4297, 0.7227, 0.4297, 0.7227, 0.4297, 0.7227, 0.4297, 0.7227, 0.4297, 0.7227, 0.4297, 0.7227, 0.4297, 0.7227, 0.4297, 0.7227, 0.4297, 0.7227, 0.4297, 0.7227, 0.4297, 0.7227, 0.4297, 0.7227, 0.4297, 0.7227, 0.4297, 0.7227, 0.4297, 0.7227, 0.4297, 0.7227, 0.4297, 0.7227, 0.4297, 0.7227, 0.4297, 0.7227, 0.4297, 0.7227, 0.4297, 0.7227, 0.4297, 0.7227, 0.4297, 0.7227, 0.4297, 0.7227, 0.4297, 0.7227, 0.4297, 0.7227, 0.4297, 0.7227, 0.4297, 0.7227, 0.4297, 0.7227, 0.4297, 0.832, 0.4297, 0.832, 0.4297, 0.832, 0.4297, 0.832, 0.4297, 0.832, 0.4297, 0.832, 0.4297, 0.832, 0.4297, 0.832, 0.4297, 0.7227, 0.4297, 0.7227, 0.4297, 0.7227, 0.4297, 0.7227, 0.4297, 0.7227, 0.4297, 0.7227, 0.4297, 0.7227, 0.4297, 0.7227, 0.4297, 0.7227, 0.4297, 0.7227, 0.4297, 0.7227, 0.4297, 0.7227, 0.4297, 0.7227, 0.4297, 0.7227, 0.4297, 0.7227, 0.4297, 0.7227, 0.4297, 0.7227, 0.4297, 0.7227, 0.4297, 0.7227, 0.4297, 0.7227, 0.4297, 0.7227, 0.4297, 0.7227, 0.4297, 0.7227, 0.4297, 0.7227, 0.4297, 0.7227, 0.4297, 0.7227, 0.4297, 0.7227, 0.4297, 0.7227, 0.4297, 0.7227, 0.4297, 0.7227, 0.4297, 0.7227, 0.4297, 0.7227, 0.4297, 0.7227, 0.4297, 0.7227, 0.4297, 0.7227, 0.4297, 0.7227, 0.4297, 0.7227, 0.4297, 0.7227, 0.4297, 0.7227, 0.4297, 0.7227, 0.4297, 0.7227, 0.4297, 0.7227, 0.4297, 0.7227, 0.4297, 0.7227, 0.4297, 0.7227, 0.4297, 0.7227, 0.4297, 0.7227, 0.4297, 0.7227, 0.4297, 0.7227, 0.4297, 0.7227, 0.4297, 0.7227, 0.4297, 0.7227, 0.4297, 0.7227, 0.4297, 0.7227, 0.4297, 0.7227, 0.4297, 0.7227, 0.4297, 0.7227, 0.4297, 0.7227, 0.4297, 0.7227, 0.4297, 0.7227, 0.4297, 0.7227, 0.4297, 0.7227, 0.4297, 0.7227, 0.4297, 0.7227, 0.4297, 0.7227, 0.4297, 0.7227, 0.4297, 0.7227, 0.4297, 0.7227, 0.4297, 0.7227, 0.4297, 0.7227, 0.4297, 0.7227, 0.4297, 0.7227, 0.4297, 0.7227, 0.4297, 0.7227, 0.4297, 0.7227, 0.4297, 0.7227, 0.4297, 0.7227, 0.4297, 0.7227, 0.4297, 0.7227, 0.4297, 0.7227, 0.4297, 0.7227, 0.4297, 0.7227, 0.4297, 0.7227, 0.4297, 0.7227, 0.4297, 0.7227, 0.4297, 0.7227, 0.4297, 0.7227, 0.4297, 0.7227, 0.4297, 0.7227, 0.4297, 0.7227, 0.4297, 0.7227, 0.4297, 0.7227, 0.4297, 0.7227, 0.4297, 0.7227, 0.4297, 0.7227, 0.4297, 0.7227, 0.4297, 0.7227, 0.4297, 0.7227, 0.4297, 0.7227, 0.4297, 0.7227, 0.4297, 0.7227, 0.4297, 0.7227, 0.4297, 0.7227, 0.4297, 0.7227, 0.4297, 0.7227, 0.4297, 0.7227, 0.4297, 0.7227, 0.4297, 0.7227, 0.4297, 0.7227, 0.4297, 0.7227, 0.4297, 0.7227, 0.4297, 0.7227, 0.4297, 0.7227, 0.4297, 0.7227, 0.4297, 0.7227, 0.4297, 0.7227, 0.4297, 0.7227, 0.4297, 0.7227, 0.4297, 0.7227, 0.4297, 0.7227, 0.4297, 0.7227, 0.4297, 0.7227, 0.4297, 0.7227, 0.4297, 0.7227, 0.4297, 0.7227, 0.4297, 0.7227, 0.4297, 0.7227, 0.4297, 0.7227, 0.4297, 0.7227, 0.4297, 0.7227, 0.4297, 0.7227, 0.4297, 0.7227, 0.4297, 0.7227, 0.4297, 0.7227, 0.4297, 0.7227, 0.4297, 0.7227, 0.4297, 0.7227, 0.4297, 0.7227, 0.4297, 0.7227, 0.4297, 0.7227, 0.4297, 0.7227, 0.4297, 0.7227, 0.4297, 0.7227, 0.4297, 0.7227, 0.4297, 0.7227, 0.4297, 0.7227, 0.4297, 0.7227, 0.4297, 0.7227, 0.4297, 0.7227, 0.4297, 0.7227, 0.4297, 0.7227, 0.4297, 0.7227, 0.4297, 0.7227, 0.4297, 0.7227, 0.4297, 0.7227, 0.4297, 0.7227, 0.4297, 0.7227, 0.4297, 0.7227, 0.4297, 0.7227, 0.4297, 0.7227, 0.4297, 0.7227, 0.4297, 0.7227, 0.4297, 0.7227, 0.4297, 0.7227, 0.4297, 0.7227, 0.4297, 0.7227, 0.4297, 0.7227, 0.4297, 0.7227, 0.4297, 0.7227, 0.4297, 0.7227, 0.4297, 0.7227, 0.4297, 0.7227, 0.4297, 0.7227, 0.4297, 0.7227, 0.4297, 0.7227, 0.4297, 0.7227, 0.4297, 0.7227, 0.4297, 0.7227, 0.4297, 0.7227, 0.4297, 0.7227, 0.4297, 0.7227, 0.4297, 0.7227, 0.4297, 0.7227, 0.4297, 0.7227, 0.4297, 0.7227, 0.4297, 0.7227, 0.4297, 0.7227, 0.4297, 0.7227, 0.4297, 0.7227, 0.4297, 0.7227, 0.4297, 0.7227, 0.4297, 0.7227, 0.4297, 0.7227, 0.4297, 0.7227, 0.4297, 0.7227, 0.4297, 0.7227, 0.4297, 0.7227, 0.4297, 0.7227, 0.4297, 0.7227, 0.4297, 0.7227, 0.4297, 0.7227, 0.4297, 0.7227, 0.4297, 0.7227, 0.4297, 0.7227, 0.4297, 0.7227, 0.4297, 0.7227, 0.4297, 0.7227, 0.4297, 0.7227, 0.4297, 0.7227, 0.4297, 0.7227, 0.4297, 0.7227, 0.4297, 0.7227, 0.4297, 0.7227, 0.4297, 0.7227, 0.4297, 0.7227, 0.4297, 0.7227, 0.4297, 0.7227, 0.4297, 0.7227, 0.4297, 0.7227, 0.4297, 0.7227, 0.4297, 0.7227, 0.4297, 0.7227, 0.4297, 0.7227, 0.4297, 0.7227, 0.4297, 0.7227, 0.4297, 0.7227, 0.4297, 0.7227, 0.4297, 0.7227, 0.4297, 0.7227, 0.4297, 0.7227, 0.4297, 0.7227, 0.4297, 0.7227, 0.4297, 0.7227, 0.4297, 0.7227, 0.4297, 0.7227, 0.4297, 0.7227, 0.4297, 0.7227, 0.4297, 0.7227, 0.4297, 0.7227, 0.4297, 0.7227, 0.4297, 0.7227, 0.4297, 0.7227, 0.4297, 0.7227, 0.4297, 0.7227, 0.4297, 0.7227, 0.4297, 0.7227, 0.4297, 0.7227, 0.4297, 0.7227, 0.4297, 0.7227, 0.4297, 0.7227, 0.4297, 0.7227, 0.4297, 0.7227, 0.4297, 0.7227, 0.4297, 0.7227, 0.4297, 0.7227, 0.4297, 0.7227, 0.4297, 0.7227, 0.4297, 0.7227, 0.4297, 0.7227, 0.4297, 0.7227, 0.4297, 0.7227, 0.4297, 0.7227, 0.4297, 0.7227, 0.4297, 0.7227, 0.4297, 0.7227, 0.4297, 0.7227, 0.4297, 0.7227, 0.4297, 0.7227, 0.4297, 0.7227, 0.4297, 0.7227, 0.4297, 0.7227, 0.4297, 0.7227, 0.4297, 0.7227, 0.4297, 0.7227, 0.4297, 0.7227, 0.4297, 0.7227, 0.4297, 0.7227, 0.4297, 0.7227, 0.4297, 0.7227, 0.4297, 0.7227, 0.4297, 0.7227, 0.4297, 0.7227, 0.4297, 0.7227, 0.4297, 0.7227, 0.4297, 0.7227, 0.4297, 0.7227, 0.4297, 0.7227, 0.4297, 0.7227, 0.4297, 0.7227, 0.4297, 0.7227, 0.4297, 0.7227, 0.4297, 0.7227, 0.4297, 0.7227, 0.4297, 0.7227, 0.4297, 0.7227, 0.4297, 0.7227, 0.4297, 0.7227, 0.4297, 0.7227, 0.4297, 0.7227, 0.4297, 0.7227, 0.4297, 0.7227, 0.4297, 0.7227, 0.4297, 0.7227, 0.4297, 0.7227, 0.4297, 0.7227, 0.4297, 0.7227, 0.4297, 0.7227, 0.4297, 0.7227, 0.4297, 0.7227, 0.4297, 0.7227, 0.4297, 0.7227, 0.4297, 0.7227, 0.4297, 0.7227, 0.4297, 0.7227, 0.4297, 0.7227, 0.4297, 0.7227, 0.4297, 0.7227, 0.4297, 0.7227, 0.4297, 0.7227, 0.4297, 0.7227, 0.4297, 0.7227, 0.4297, 0.7227, 0.4297, 0.7227, 0.4297, 0.7227, 0.4297, 0.7227, 0.4297, 0.7227, 0.4297, 0.7227, 0.4297, 0.7227, 0.4297, 0.7227, 0.4297, 0.7227, 0.4297, 0.7227, 0.4297, 0.7227, 0.4297, 0.7227, 0.4297, 0.7227, 0.4297, 0.7227, 0.4297, 0.7227, 0.4297, 0.7227, 0.4297, 0.7227, 0.4297, 0.7227, 0.4297, 0.7227, 0.4297, 0.7227, 0.4297, 0.7227, 0.4297, 0.7227, 0.4297, 0.7227, 0.4297, 0.7227, 0.4297, 0.7227, 0.4297, 0.7227, 0.4297, 0.7227, 0.4297, 0.7227, 0.4297, 0.7227, 0.4297, 0.7227, 0.4297, 0.7227, 0.4297, 0.7227, 0.4297, 0.7227, 0.4297, 0.7227, 0.4297, 0.7227, 0.4297, 0.7227, 0.4297, 0.7227, 0.4297, 0.7227, 0.4297, 0.7227, 0.4297, 0.7227, 0.4297, 0.7227, 0.4297, 0.7227, 0.4297, 0.7227, 0.4297, 0.7227, 0.4297, 0.7227, 0.4297, 0.7227, 0.4297, 0.7227, 0.4297, 0.7227, 0.4297, 0.7227, 0.4297, 0.7227, 0.4297, 0.7227, 0.4297, 0.7227, 0.4297, 0.7227, 0.4297, 0.7227, 0.4297, 0.7227, 0.4297, 0.7227, 0.4297, 0.7227, 0.4297, 0.7227, 0.4297, 0.7227, 0.4297, 0.7227, 0.4297, 0.7227, 0.4297, 0.7227, 0.4297, 0.7227, 0.4297, 0.7227, 0.4297, 0.7227, 0.4297, 0.7227, 0.4297, 0.7227, 0.4297, 0.7227, 0.4297, 0.7227, 0.4297, 0.7227, 0.4297, 0.7227, 0.4297, 0.7227, 0.4297, 0.7227, 0.4297, 0.7227, 0.4297, 0.7227, 0.4297, 0.7227, 0.4297, 0.7227, 0.4297, 0.7227, 0.4297, 0.7227, 0.4297, 0.7227, 0.4297, 0.7227, 0.4297, 0.7227, 0.4297, 0.7227, 0.4297, 0.7227, 0.4297, 0.7227, 0.4297, 0.7227, 0.4297, 0.7227, 0.4297, 0.7227, 0.4297, 0.7227, 0.4297, 0.7227, 0.4297, 0.7227, 0.4297, 0.7227, 0.4297, 0.7227, 0.4297, 0.7227, 0.4297, 0.7227, 0.4297, 0.7227, 0.4297, 0.7227, 0.4297, 0.7227, 0.4297, 0.7227, 0.4297, 0.7227, 0.4297, 0.7227, 0.4297, 0.7227, 0.4297, 0.7227, 0.4297, 0.7227, 0.4297, 0.7227, 0.4297, 0.7227, 0.4297, 0.7227, 0.4297, 0.7227, 0.4297, 0.7227, 0.4297, 0.7227, 0.4297, 0.7227, 0.4297, 0.7227, 0.4297, 0.7227, 0.4297, 0.7227, 0.4297, 0.7227, 0.4297, 0.7227, 0.4297, 0.7227, 0.4297, 0.7227, 0.4297, 0.7227, 0.4297, 0.7227, 0.4297, 0.7227, 0.4297, 0.7227, 0.4297, 0.7227, 0.4297, 0.7227, 0.4297, 0.7227, 0.4297, 0.7227, 0.4297, 0.7227, 0.4297, 0.7227, 0.4297, 0.7227, 0.4297, 0.7227, 0.4297, 0.7227, 0.4297, 0.7227, 0.4297, 0.7227, 0.4297, 0.7227, 0.4297, 0.7227, 0.4297, 0.7227, 0.4297, 0.7227, 0.4297, 0.7227, 0.4297, 0.7227, 0.4297, 0.7227, 0.4297, 0.7227, 0.4297, 0.7227, 0.4297, 0.7227, 0.4297, 0.7227, 0.4297, 0.7227, 0.4297, 0.7227, 0.4297, 0.7227, 0.4297, 0.7227, 0.4297, 0.7227, 0.4297, 0.7227, 0.4297, 0.7227, 0.4297, 0.7227, 0.4297, 0.7227, 0.4297, 0.7227, 0.4297, 0.7227, 0.4297, 0.7227, 0.4297, 0.7227, 0.4297, 0.7227, 0.4297, 0.7227, 0.4297, 0.7227, 0.4297, 0.7227, 0.4297, 0.7227, 0.4297, 0.7227, 0.4297, 0.7227, 0.4297, 0.7227, 0.4297, 0.7227, 0.4297, 0.7227, 0.4297, 0.7227, 0.4297, 0.7227, 0.4297, 0.7227, 0.4297, 0.7227, 0.4297, 0.7227, 0.4297, 0.7227, 0.4297, 0.7227, 0.4297, 0.7227, 0.4297, 0.7227, 0.4297, 0.7227, 0.4297, 0.7227, 0.4297, 0.7227, 0.4297, 0.7227, 0.4297, 0.7227, 0.4297, 0.7227, 0.4297, 0.7227, 0.4297, 0.7227, 0.4297, 0.7227, 0.4297, 0.7227, 0.4297, 0.7227, 0.4297, 0.7227, 0.4297, 0.7227, 0.4297, 0.7227, 0.4297, 0.7227, 0.4297, 0.7227, 0.4297, 0.7227, 0.4297, 0.7227, 0.4297, 0.7227, 0.4297, 0.7227, 0.4297, 0.7227, 0.4297, 0.7227, 0.4297, 0.7227, 0.4297, 0.7227, 0.4297, 0.7227, 0.4297, 0.7227, 0.4297, 0.7227, 0.4297, 0.7227, 0.4297, 0.7227, 0.4297, 0.7227, 0.4297, 0.7227, 0.4297, 0.7227, 0.4297, 0.7227, 0.4297, 0.7227, 0.4297, 0.7227, 0.4297, 0.7227, 0.4297, 0.7227, 0.4297, 0.7227, 0.4297, 0.7227, 0.4297, 0.7227, 0.4297, 0.7227, 0.4297, 0.7227, 0.4297, 0.7227, 0.4297, 0.7227, 0.4297, 0.7227, 0.4297, 0.7227, 0.4297, 0.7227])
me_cube_001.materials.append(mat_gradientsprite)
me_cube_001.materials.append(mat_emmision)
me_cube_001.use_remesh_fix_poles = True
me_cube_001.use_remesh_preserve_attributes = False
me_cube_001.use_mirror_vertex_groups = False
me_cube_001.update()

# ---- objects
ob_cube = bpy.data.objects.new('Cube', me_cube_001)

# ---- transforms, parenting, visibility, modifiers, constraints
ob_cube.location = (0.0, 0.0, 0.0)
ob_cube.lineart.crease_threshold = 0.0

# ---- collection membership
col_collection.objects.link(ob_cube)

# ---- scene / render settings (as saved in the file)
scene.frame_start = 1; scene.frame_end = 250; scene.frame_set(1)
scene.render.engine = 'BLENDER_EEVEE_NEXT'
scene.cycles.use_denoising = False
scene.cycles.samples = 128
scene.cycles.sampling_pattern = 'TABULATED_SOBOL'
scene.cycles.use_adaptive_sampling = False
scene.cycles.use_light_tree = False
scene.view_settings.view_transform = 'Filmic'
bpy.context.view_layer.update()

# ---- added for rendering (the .blend has no active camera and no usable light): camera, sun
cam_auto = bpy.data.cameras.new('AutoCamera')
cam_auto.lens = 50.0
cam_auto.sensor_width = 36.0
cam_auto.clip_end = 3540.03
ob_auto_camera = bpy.data.objects.new('AutoCamera', cam_auto)
scene.collection.objects.link(ob_auto_camera)
ob_auto_camera.location = (201.712, -242.054, 247.447)
ob_auto_camera.rotation_euler = (1.09748, -7.21219e-08, 0.694738)
scene.camera = ob_auto_camera
light_auto_sun = bpy.data.lights.new('AutoSun', 'SUN')
light_auto_sun.energy = 3.0
light_auto_sun.angle = 0.0523599
ob_auto_sun = bpy.data.objects.new('AutoSun', light_auto_sun)
scene.collection.objects.link(ob_auto_sun)
ob_auto_sun.rotation_euler = (0.872665, 0.174533, 0.523599)
bpy.context.view_layer.update()
